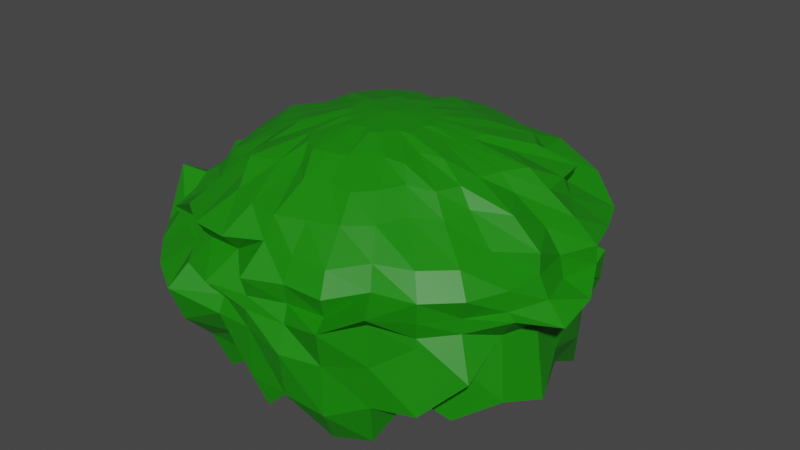 # Source: WaterLilly.blend  (saved by Blender 2.82.7; exported with 4.5.12 LTS)
import bpy
from mathutils import Matrix  # noqa: F401  (used for matrix-valued properties, if any)

bpy.ops.wm.read_factory_settings(use_empty=True)
scene = bpy.context.scene
scene.name = 'Scene'

# ---- collections
col_collection = bpy.data.collections.new('Collection'); scene.collection.children.link(col_collection)

# ---- materials (node trees are filled in below, after node groups)
mat_material_001 = bpy.data.materials.new('Material.001')
mat_material_001.use_transparent_shadow = False
mat_material_002 = bpy.data.materials.new('Material.002')
mat_material_002.use_transparent_shadow = False
mat_material_003 = bpy.data.materials.new('Material.003')
mat_material_003.use_transparent_shadow = False

# ---- material node trees
mat_material_001.use_nodes = True; mat_material_001.node_tree.nodes.clear()
_N = mat_material_001.node_tree.nodes; _L = mat_material_001.node_tree.links
n0 = _N.new('ShaderNodeOutputMaterial'); n0.name = 'Material Output'; n0.location = (300, 300)
n1 = _N.new('ShaderNodeBsdfPrincipled'); n1.name = 'Principled BSDF'; n1.location = (10, 300)
n1.distribution = 'GGX'
n1.subsurface_method = 'BURLEY'
n1.inputs[0].default_value = (0.007599, 0.233, 0.0, 1.0)
n1.inputs[3].default_value = 1.45
n1.inputs[27].default_value = (0.0, 0.0, 0.0, 1.0)
n1.inputs[28].default_value = 1.0
_L.new(n1.outputs[0], n0.inputs[0])
n0.is_active_output = True
mat_material_002.use_nodes = True; mat_material_002.node_tree.nodes.clear()
_N = mat_material_002.node_tree.nodes; _L = mat_material_002.node_tree.links
n0 = _N.new('ShaderNodeOutputMaterial'); n0.name = 'Material Output'; n0.location = (300, 300)
n1 = _N.new('ShaderNodeBsdfPrincipled'); n1.name = 'Principled BSDF'; n1.location = (10, 300)
n1.distribution = 'GGX'
n1.subsurface_method = 'BURLEY'
n1.inputs[0].default_value = (1.0, 1.0, 1.0, 1.0)
n1.inputs[3].default_value = 1.45
n1.inputs[27].default_value = (0.0, 0.0, 0.0, 1.0)
n1.inputs[28].default_value = 1.0
_L.new(n1.outputs[0], n0.inputs[0])
n0.is_active_output = True
mat_material_003.use_nodes = True; mat_material_003.node_tree.nodes.clear()
_N = mat_material_003.node_tree.nodes; _L = mat_material_003.node_tree.links
n0 = _N.new('ShaderNodeOutputMaterial'); n0.name = 'Material Output'; n0.location = (300, 300)
n1 = _N.new('ShaderNodeBsdfPrincipled'); n1.name = 'Principled BSDF'; n1.location = (10, 300)
n1.distribution = 'GGX'
n1.subsurface_method = 'BURLEY'
n1.inputs[0].default_value = (0.8, 0.09108, 0.5564, 1.0)
n1.inputs[3].default_value = 1.45
n1.inputs[27].default_value = (0.0, 0.0, 0.0, 1.0)
n1.inputs[28].default_value = 1.0
_L.new(n1.outputs[0], n0.inputs[0])
n0.is_active_output = True

# ---- world
world_world = bpy.data.worlds.new('World'); scene.world = world_world
world_world.use_nodes = True; world_world.node_tree.nodes.clear()
_N = world_world.node_tree.nodes; _L = world_world.node_tree.links
n0 = _N.new('ShaderNodeOutputWorld'); n0.name = 'World Output'; n0.location = (300, 300)
n1 = _N.new('ShaderNodeBackground'); n1.name = 'Background'; n1.location = (10, 300)
n1.inputs[0].default_value = (0.05088, 0.05088, 0.05088, 1.0)
_L.new(n1.outputs[0], n0.inputs[0])
n0.is_active_output = True
world_world.color = (0.05088, 0.05088, 0.05088)
world_world.use_sun_shadow = False
world_world.sun_shadow_jitter_overblur = 0.0

# ---- meshes
me_sphere_002 = bpy.data.meshes.new('Sphere.002')
me_sphere_002.from_pydata([(6.829e-08, 0.2529, 0.4461), (6.197e-08, 0.4856, 0.3958), (4.435e-08, 0.6625, 0.3205), (2.657e-08, 0.7886, 0.2279), (5.361e-08, 1.025, 0.1026), (3.603e-08, 1.068, -0.006039), (1.1e-08, 1.028, -0.11), (4.535e-08, 1.197, -0.1968), (2.77e-08, 1.099, -0.3388), (2.502e-08, 0.6159, -0.4685), (0.04467, 0.2246, 0.4471), (0.0905, 0.455, 0.3975), (0.1273, 0.6399, 0.3217), (0.143, 0.7189, 0.2375), (0.1771, 0.8901, 0.1175), (0.1822, 0.916, 0.01115), (0.2103, 1.057, -0.1069), (0.2065, 1.038, -0.1729), (0.1951, 0.9808, -0.2186), (0.2137, 1.075, -0.6396), (0.1846, 0.9281, -0.7703), (0.1545, 0.7767, -0.4446), (0.1235, 0.6211, -0.4415), (0.07579, 0.381, -0.5098), (0.03749, 0.1864, -0.517), (0.07543, 0.1821, 0.4487), (0.1623, 0.3917, 0.401), (0.2509, 0.6057, 0.3213), (0.2729, 0.6588, 0.2412), (0.3868, 0.9338, 0.1037), (0.3801, 0.9177, 0.0004188), (0.3768, 0.9098, -0.1062), (0.4093, 0.9881, -0.155), (0.4126, 0.996, -0.3137), (0.3632, 0.8767, -0.4202), (0.3491, 0.8427, -0.7065), (0.2848, 0.6875, -0.3672), (0.2231, 0.5387, -0.4903), (0.1674, 0.4041, -0.4991), (0.06109, 0.1648, -0.5154), (0.1332, 0.1994, 0.4466), (0.2462, 0.3684, 0.3993), (0.3712, 0.5556, 0.3198), (0.4979, 0.7451, 0.2136), (0.4738, 0.7091, 0.1281), (0.5841, 0.8742, -0.00542), (0.549, 0.8217, -0.1067), (0.6483, 0.9702, -0.1669), (0.6193, 0.9269, -0.3583), (0.5158, 0.7719, -0.3893), (0.5407, 0.8092, -0.8207), (0.4374, 0.6546, -0.4565), (0.3092, 0.4628, -0.4738), (0.2267, 0.3393, -0.5478), (0.09361, 0.1444, -0.5147), (0.162, 0.162, 0.4471), (0.3313, 0.3313, 0.3971), (0.4941, 0.4941, 0.3164), (0.5362, 0.5362, 0.233), (0.7348, 0.7348, 0.1017), (0.7004, 0.7004, 0.0008394), (0.6991, 0.6991, -0.1067), (0.7125, 0.7124, -0.2047), (0.7338, 0.7338, -0.2645), (0.7509, 0.7509, -0.5892), (0.6472, 0.6472, -0.7123), (0.5124, 0.5124, -0.4241), (0.433, 0.433, -0.4773), (0.2868, 0.2868, -0.5435), (0.1222, 0.1161, -0.5138), (0.2041, 0.1364, 0.4464), (0.3534, 0.2362, 0.4009), (0.5822, 0.389, 0.3163), (0.7509, 0.5017, 0.2129), (0.714, 0.4771, 0.1268), (0.9159, 0.612, -0.005478), (0.8291, 0.554, -0.1078), (0.833, 0.5566, -0.206), (0.851, 0.5686, -0.2471), (0.8354, 0.5582, -0.5037), (0.7716, 0.5156, -0.7362), (0.6073, 0.4058, -0.4187), (0.5273, 0.3523, -0.4483), (0.3446, 0.2302, -0.5547), (0.1581, 0.09728, -0.5172), (0.2135, 0.08844, 0.447), (0.4203, 0.1741, 0.3983), (0.5359, 0.222, 0.3314), (0.7822, 0.324, 0.2194), (0.8214, 0.3402, 0.1208), (0.9981, 0.4134, -0.006126), (0.9221, 0.382, -0.1079), (0.9939, 0.4117, -0.1391), (0.9838, 0.4075, -0.2975), (0.9144, 0.3788, -0.4813), (0.8935, 0.3701, -0.8093), (0.67, 0.2775, -0.4273), (0.563, 0.2332, -0.486), (0.3786, 0.1568, -0.5486), (0.1718, 0.0769, -0.5174), (0.2235, 0.04446, 0.4472), (0.4059, 0.08074, 0.402), (0.7008, 0.1394, 0.3148), (0.8084, 0.1608, 0.2225), (0.9418, 0.1873, 0.1093), (1.058, 0.2104, -0.006133), (1.062, 0.2113, -0.1059), (1.024, 0.2036, -0.1877), (0.9869, 0.1963, -0.2261), (1.003, 0.1996, -0.5309), (0.8967, 0.1784, -0.7105), (0.775, 0.1542, -0.4511), (0.5747, 0.1143, -0.4924), (0.4248, 0.08449, -0.5425), (0.1653, 0.03672, -0.5138), (0.2377, -2.765e-07, 0.4467), (0.3994, -3.089e-07, 0.4034), (0.6399, -2.746e-07, 0.3232), (0.716, -3.162e-07, 0.2407), (0.9008, -3.156e-07, 0.1187), (0.9855, -2.557e-07, 0.001581), (1.011, -3.887e-07, -0.1091), (1.162, -3.501e-07, -0.1619), (1.062, -3.802e-07, -0.294), (0.9994, -2.031e-07, -0.4957), (0.9549, -3.011e-07, -0.7864), (0.7604, -3.013e-07, -0.3849), (0.5896, -3.284e-07, -0.4944), (0.4169, -2.818e-07, -0.5577), (0.1762, -0.0009131, -0.5152), (0.2037, -0.04053, 0.4481), (0.3997, -0.0795, 0.4026), (0.6026, -0.1199, 0.3266), (0.8306, -0.1652, 0.2194), (1.004, -0.1997, 0.1027), (1.008, -0.2006, -0.00372), (1.07, -0.2128, -0.1042), (1.178, -0.2344, -0.2013), (1.011, -0.2011, -0.2561), (1.075, -0.2138, -0.6405), (0.8658, -0.1722, -0.6515), (0.6966, -0.1386, -0.4376), (0.605, -0.1203, -0.4513), (0.3977, -0.0791, -0.5438), (0.1688, -0.03199, -0.5147), (0.2111, -0.08746, 0.4471), (0.445, -0.1843, 0.3961), (0.589, -0.244, 0.3235), (0.6689, -0.2771, 0.2392), (0.8421, -0.3488, 0.1168), (0.982, -0.4068, -0.005901), (0.9887, -0.4095, -0.1081), (1.043, -0.4321, -0.1292), (0.9485, -0.3929, -0.2509), (0.984, -0.4076, -0.594), (0.7864, -0.3257, -0.5924), (0.7214, -0.2988, -0.4338), (0.5403, -0.2238, -0.4927), (0.392, -0.1624, -0.5598), (0.1581, -0.06917, -0.5148), (0.2166, -0.1447, 0.4458), (0.3231, -0.2159, 0.4045), (0.541, -0.3615, 0.3219), (0.6373, -0.4258, 0.2315), (0.8252, -0.5514, 0.1055), (0.8986, -0.6004, -0.006124), (0.8654, -0.5782, -0.1101), (0.8614, -0.5756, -0.1929), (0.9503, -0.635, -0.3927), (0.7759, -0.5184, -0.3966), (0.7719, -0.5158, -0.7368), (0.6623, -0.4426, -0.471), (0.4861, -0.3248, -0.4919), (0.3458, -0.2311, -0.5566), (0.151, -0.09854, -0.5155), (0.1556, -0.1556, 0.4475), (0.3427, -0.3427, 0.3958), (0.4089, -0.4089, 0.3316), (0.5079, -0.5079, 0.2402), (0.6852, -0.6852, 0.1082), (0.7466, -0.7466, -0.005634), (0.7386, -0.7386, -0.1101), (0.7229, -0.7229, -0.1999), (0.7264, -0.7264, -0.2517), (0.7526, -0.7526, -0.593), (0.6113, -0.6113, -0.6173), (0.5404, -0.5404, -0.3939), (0.4234, -0.4234, -0.4942), (0.3074, -0.3074, -0.5295), (0.1194, -0.1163, -0.5134), (0.1154, -0.1727, 0.4481), (0.2368, -0.3545, 0.4008), (0.3451, -0.5166, 0.3257), (0.4344, -0.6501, 0.229), (0.5099, -0.7631, 0.1157), (0.5398, -0.8079, 0.003839), (0.656, -0.9818, -0.01048), (0.6048, -0.9051, -0.08861), (0.5998, -0.8976, -0.3154), (0.5784, -0.8656, -0.558), (0.5354, -0.8014, -0.8031), (0.4457, -0.667, -0.4785), (0.3413, -0.5108, -0.4746), (0.2325, -0.3479, -0.5584), (0.09053, -0.1516, -0.5155), (2.953e-09, -3.229e-07, -0.5587), (0.09774, -0.236, 0.446), (0.1495, -0.3608, 0.4043), (0.2517, -0.6076, 0.3211), (0.3084, -0.7445, 0.2252), (0.3816, -0.9214, 0.105), (0.4086, -0.9863, -0.006024), (0.3946, -0.9527, -0.1101), (0.4353, -1.051, -0.1376), (0.4175, -1.008, -0.3293), (0.4117, -0.994, -0.6101), (0.3693, -0.8917, -0.8056), (0.3047, -0.7356, -0.4529), (0.2351, -0.5676, -0.4774), (0.162, -0.3912, -0.5599), (0.06821, -0.1814, -0.519), (0.04925, -0.2476, 0.4461), (0.08846, -0.4447, 0.3984), (0.1184, -0.5955, 0.3276), (0.159, -0.7996, 0.2238), (0.1837, -0.9237, 0.1119), (0.1977, -0.994, -0.002198), (0.1943, -0.977, -0.1077), (0.2011, -1.011, -0.196), (0.2121, -1.066, -0.3246), (0.2044, -1.027, -0.5677), (0.1658, -0.8337, -0.5904), (0.1593, -0.8008, -0.512), (0.1155, -0.5805, -0.4928), (0.08571, -0.4309, -0.4729), (0.04295, -0.1891, -0.5192), (1.156e-08, -0.2115, 0.4479), (9.998e-08, -0.4655, 0.3974), (7.208e-08, -0.6546, 0.3214), (1.394e-08, -0.8446, 0.2197), (-7.111e-08, -0.9137, 0.1164), (1.108e-07, -1.072, -0.006104), (-7.649e-08, -1.041, -0.1101), (-9.37e-08, -1.051, -0.1811), (-7.582e-08, -1.046, -0.2744), (9.959e-08, -1.037, -0.5521), (-6.593e-08, -0.9434, -0.765), (-2.305e-09, -0.7885, -0.4399), (-7.887e-09, -0.5633, -0.4757), (2.015e-08, -0.4091, -0.548), (0.0004638, -0.1776, -0.5155), (-0.04735, -0.2381, 0.4465), (-0.09636, -0.4844, 0.3951), (-0.1102, -0.5541, 0.3336), (-0.1641, -0.825, 0.2201), (-0.1972, -0.9913, 0.1037), (-0.1813, -0.9113, 0.01219), (-0.2172, -1.092, -0.09672), (-0.1987, -0.9989, -0.2014), (-0.2062, -1.036, -0.2877), (-0.1872, -0.9413, -0.4364), (-0.1682, -0.8456, -0.613), (-0.1472, -0.7398, -0.352), (-0.1233, -0.6199, -0.4363), (-0.07874, -0.3959, -0.5386), (-0.03664, -0.1873, -0.5176), (-0.09206, -0.2223, 0.4466), (-0.177, -0.4273, 0.3976), (-0.2358, -0.5694, 0.3263), (-0.3171, -0.7656, 0.2219), (-0.4012, -0.9685, 0.1012), (-0.3728, -0.8999, 0.003434), (-0.4218, -1.018, -0.1008), (-0.4635, -1.119, -0.2112), (-0.4387, -1.059, -0.3968), (-0.389, -0.9391, -0.5212), (-0.3546, -0.8562, -0.7338), (-0.302, -0.7292, -0.4432), (-0.2459, -0.5936, -0.4816), (-0.1476, -0.3563, -0.5052), (-0.06391, -0.1644, -0.5155), (-0.1181, -0.1767, 0.4479), (-0.2347, -0.3513, 0.4012), (-0.4014, -0.6007, 0.3141), (-0.4183, -0.6261, 0.2339), (-0.5732, -0.8579, 0.1021), (-0.5415, -0.8105, 0.003321), (-0.5633, -0.8431, -0.1093), (-0.6665, -0.9975, -0.1997), (-0.5529, -0.8274, -0.2126), (-0.5187, -0.7763, -0.3974), (-0.4855, -0.7265, -0.6348), (-0.4457, -0.6671, -0.4883), (-0.3095, -0.4632, -0.4721), (-0.233, -0.3487, -0.5592), (-0.09901, -0.1503, -0.5161), (-2.304e-07, -5.562e-07, 0.4636), (-0.1797, -0.1797, 0.4461), (-0.2734, -0.2734, 0.4047), (-0.4436, -0.4436, 0.3249), (-0.5461, -0.5461, 0.2305), (-0.619, -0.619, 0.1235), (-0.7814, -0.7814, -0.005261), (-0.7318, -0.7318, -0.1102), (-0.836, -0.836, -0.1822), (-0.719, -0.719, -0.239), (-0.6771, -0.6771, -0.4331), (-0.6593, -0.6593, -0.7445), (-0.5097, -0.5097, -0.4278), (-0.4282, -0.4282, -0.4892), (-0.2731, -0.2731, -0.5081), (-0.1203, -0.1244, -0.515), (-0.1765, -0.1179, 0.4479), (-0.3885, -0.2596, 0.3972), (-0.489, -0.3267, 0.3302), (-0.687, -0.459, 0.2222), (-0.7577, -0.5063, 0.1168), (-0.784, -0.5238, 0.009273), (-0.9196, -0.6145, -0.09952), (-0.9949, -0.6648, -0.1966), (-0.9657, -0.6453, -0.4153), (-0.8392, -0.5608, -0.5106), (-0.7597, -0.5076, -0.7093), (-0.6236, -0.4167, -0.3484), (-0.478, -0.3194, -0.485), (-0.3575, -0.2389, -0.5533), (-0.1474, -0.09097, -0.5148), (-0.2411, -0.09988, 0.4458), (-0.3886, -0.161, 0.4014), (-0.5705, -0.2363, 0.3262), (-0.7462, -0.3091, 0.2249), (-0.7722, -0.3198, 0.1318), (-0.9773, -0.4048, -0.005718), (-1.101, -0.4562, 0.0217), (-1.105, -0.4577, -0.1961), (-1.062, -0.4401, -0.4012), (-0.9329, -0.3864, -0.5111), (-0.8229, -0.3408, -0.6663), (-0.6739, -0.2791, -0.4234), (-0.5137, -0.2128, -0.4677), (-0.3542, -0.1467, -0.4993), (-0.176, -0.07235, -0.5169), (-0.2301, -0.04576, 0.4469), (-0.4024, -0.08005, 0.4023), (-0.6589, -0.1311, 0.3194), (-0.8074, -0.1606, 0.2226), (-0.8223, -0.1636, 0.1312), (-1.032, -0.2053, -0.005461), (-1.009, -0.2007, -0.1101), (-1.059, -0.2106, -0.1248), (-1.038, -0.2064, -0.2892), (-1.064, -0.2116, -0.6236), (-0.9564, -0.1902, -0.8244), (-0.702, -0.1396, -0.4352), (-0.5683, -0.113, -0.4881), (-0.395, -0.07856, -0.5377), (-0.1701, -0.03875, -0.5151), (-0.2436, -2.509e-07, 0.4465), (-0.4119, -2.61e-07, 0.4022), (-0.7211, -2.002e-07, 0.3142), (-0.7233, -1.766e-07, 0.2393), (-0.99, -6.107e-08, 0.1058), (-1.1, -2.74e-07, -0.005556), (-1.181, -1.444e-09, -0.007244), (-1.122, -8.96e-08, -0.1221), (-1.017, -7.852e-08, -0.2396), (-1.054, -2.857e-07, -0.5779), (-0.9049, -1.036e-07, -0.693), (-0.7612, -1.567e-07, -0.3856), (-0.6346, -2.174e-07, -0.4557), (-0.3898, -2.465e-07, -0.5146), (-0.1774, 0.002936, -0.5158), (-0.2531, 0.05034, 0.4459), (-0.403, 0.08017, 0.4023), (-0.5867, 0.1167, 0.3288), (-0.8298, 0.165, 0.2195), (-1.011, 0.2011, 0.1022), (-0.9093, 0.1809, 0.01264), (-1.025, 0.2038, -0.1101), (-1.076, 0.2141, -0.09757), (-1.08, 0.2149, -0.342), (-0.9962, 0.1982, -0.5202), (-0.8257, 0.1643, -0.5751), (-0.7472, 0.1486, -0.3701), (-0.5888, 0.1171, -0.4934), (-0.4256, 0.08465, -0.5402), (-0.1783, 0.04164, -0.5171), (-0.2063, 0.08544, 0.4474), (-0.463, 0.1918, 0.3946), (-0.5666, 0.2347, 0.3267), (-0.658, 0.2726, 0.2414), (-0.792, 0.328, 0.1272), (-0.9596, 0.3975, -0.004604), (-1.043, 0.4322, -0.08836), (-0.9584, 0.397, -0.192), (-0.9742, 0.4035, -0.2849), (-0.9606, 0.3979, -0.5561), (-0.8985, 0.3722, -0.8195), (-0.6772, 0.2805, -0.4195), (-0.5769, 0.239, -0.4054), (-0.3968, 0.1643, -0.5554), (-0.18, 0.07141, -0.518), (-0.1783, 0.1191, 0.4478), (-0.3335, 0.2228, 0.4033), (-0.5864, 0.3918, 0.3158), (-0.6131, 0.4097, 0.2367), (-0.8016, 0.5356, 0.1088), (-0.9223, 0.6163, -0.004966), (-0.982, 0.6562, -0.009088), (-0.863, 0.5766, -0.1917), (-0.9651, 0.6449, -0.4143), (-0.7698, 0.5143, -0.3855), (-0.7919, 0.5292, -0.7819), (-0.6355, 0.4246, -0.3777), (-0.5159, 0.3447, -0.44), (-0.3249, 0.2171, -0.515), (-0.1471, 0.0917, -0.5146), (-0.1682, 0.1682, 0.4467), (-0.35, 0.35, 0.3951), (-0.4292, 0.4292, 0.3276), (-0.5307, 0.5307, 0.2343), (-0.6802, 0.6802, 0.1091), (-0.6953, 0.6953, 0.00194), (-0.8191, 0.8191, -0.06238), (-0.761, 0.761, -0.138), (-0.7521, 0.7521, -0.296), (-0.7122, 0.7122, -0.5073), (-0.592, 0.592, -0.5663), (-0.5039, 0.5039, -0.4364), (-0.416, 0.416, -0.4939), (-0.2729, 0.2729, -0.5068), (-0.1248, 0.1258, -0.5156), (-0.1412, 0.2114, 0.446), (-0.2645, 0.3959, 0.3965), (-0.3251, 0.4865, 0.3306), (-0.4285, 0.6413, 0.2307), (-0.5678, 0.8498, 0.1028), (-0.515, 0.7708, 0.01265), (-0.6612, 0.9895, 0.02332), (-0.6683, 1.0, -0.2028), (-0.5776, 0.8645, -0.2668), (-0.5208, 0.7794, -0.4029), (-0.4698, 0.7031, -0.5821), (-0.3996, 0.5981, -0.4315), (-0.3164, 0.4735, -0.4822), (-0.2309, 0.3456, -0.5563), (-0.09426, 0.1474, -0.5153), (-0.07973, 0.1925, 0.4481), (-0.175, 0.4226, 0.398), (-0.2127, 0.5136, 0.335), (-0.3443, 0.8313, 0.2132), (-0.3694, 0.8919, 0.1087), (-0.4106, 0.9912, -0.006108), (-0.3813, 0.9205, -0.1077), (-0.4014, 0.969, -0.1832), (-0.3768, 0.9097, -0.1999), (-0.4044, 0.9763, -0.5815), (-0.3329, 0.8037, -0.6276), (-0.3071, 0.7414, -0.4789), (-0.2175, 0.5251, -0.4798), (-0.1659, 0.4005, -0.5422), (-0.06869, 0.1744, -0.5176), (-0.04522, 0.2274, 0.447), (-0.07689, 0.3866, 0.404), (-0.1205, 0.6058, 0.3261), (-0.145, 0.729, 0.2356), (-0.1661, 0.8352, 0.1283), (-0.2057, 1.034, -0.005566), (-0.202, 1.016, -0.1102), (-0.2051, 1.031, -0.181), (-0.2115, 1.063, -0.3211), (-0.1982, 0.9963, -0.5203), (-0.1824, 0.9172, -0.7496), (-0.1399, 0.7035, -0.4337), (-0.1105, 0.5556, -0.4791), (-0.0796, 0.4002, -0.5464), (-0.04094, 0.1798, -0.5172), (8.997e-08, 1.007, -0.5068), (3.143e-07, 0.9012, -0.686), (2.021e-07, 0.7977, -0.4669), (9.392e-08, 0.4018, -0.5363), (0.002368, 0.1732, -0.5146), (0.07792, 0.1881, -0.5272), (0.04314, 0.2169, -0.5325), (0.1116, 0.167, -0.5265), (0.1393, 0.1393, -0.5255), (0.178, 0.119, -0.5302), (0.2012, 0.08332, -0.5314), (0.1942, 0.03863, -0.5257), (0.2055, -2.948e-07, -0.5277), (0.1967, -0.03913, -0.5264), (0.1858, -0.07698, -0.5265), (0.1748, -0.1168, -0.5291), (0.1382, -0.1382, -0.5251), (0.1131, -0.1692, -0.5272), (0.08529, -0.2059, -0.5331), (0.04354, -0.2189, -0.5332), (1.828e-08, -0.207, -0.5281), (-0.04323, -0.2173, -0.5327), (-0.07848, -0.1895, -0.5276), (-0.1164, -0.1741, -0.5288), (-0.1426, -0.1426, -0.5267), (-0.1673, -0.1118, -0.5265), (-0.2046, -0.08473, -0.5327), (-0.199, -0.03959, -0.527), (-0.2062, -3.018e-07, -0.5279), (-0.2072, 0.04122, -0.5293), (-0.2074, 0.08591, -0.5337), (-0.1677, 0.1121, -0.5267), (-0.1459, 0.1459, -0.5279), (-0.1131, 0.1693, -0.5272), (-0.08304, 0.2005, -0.5311), (-0.04159, 0.2091, -0.5299), (2.421e-08, 0.2023, -0.5268)], [], [(4, 3, 13, 14), (9, 479, 21, 22), (5, 4, 14, 15), (480, 9, 22, 23), (6, 5, 15, 16), (513, 480, 23, 483), (7, 6, 16, 17), (0, 296, 10), (205, 481, 24), (8, 7, 17, 18), (1, 0, 10, 11), (477, 8, 18, 19), (2, 1, 11, 12), (478, 477, 19, 20), (3, 2, 12, 13), (479, 478, 20, 21), (20, 19, 34, 35), (13, 12, 27, 28), (21, 20, 35, 36), (14, 13, 28, 29), (22, 21, 36, 37), (15, 14, 29, 30), (23, 22, 37, 38), (16, 15, 30, 31), (483, 23, 38, 482), (17, 16, 31, 32), (10, 296, 25), (205, 24, 39), (18, 17, 32, 33), (11, 10, 25, 26), (19, 18, 33, 34), (12, 11, 26, 27), (482, 38, 53, 484), (32, 31, 46, 47), (25, 296, 40), (205, 39, 54), (33, 32, 47, 48), (26, 25, 40, 41), (34, 33, 48, 49), (27, 26, 41, 42), (35, 34, 49, 50), (28, 27, 42, 43), (36, 35, 50, 51), (29, 28, 43, 44), (37, 36, 51, 52), (30, 29, 44, 45), (38, 37, 52, 53), (31, 30, 45, 46), (51, 50, 65, 66), (44, 43, 58, 59), (52, 51, 66, 67), (45, 44, 59, 60), (53, 52, 67, 68), (46, 45, 60, 61), (484, 53, 68, 485), (47, 46, 61, 62), (40, 296, 55), (205, 54, 69), (48, 47, 62, 63), (41, 40, 55, 56), (49, 48, 63, 64), (42, 41, 56, 57), (50, 49, 64, 65), (43, 42, 57, 58), (55, 296, 70), (205, 69, 84), (63, 62, 77, 78), (56, 55, 70, 71), (64, 63, 78, 79), (57, 56, 71, 72), (65, 64, 79, 80), (58, 57, 72, 73), (66, 65, 80, 81), (59, 58, 73, 74), (67, 66, 81, 82), (60, 59, 74, 75), (68, 67, 82, 83), (61, 60, 75, 76), (485, 68, 83, 486), (62, 61, 76, 77), (74, 73, 88, 89), (82, 81, 96, 97), (75, 74, 89, 90), (83, 82, 97, 98), (76, 75, 90, 91), (486, 83, 98, 487), (77, 76, 91, 92), (70, 296, 85), (205, 84, 99), (78, 77, 92, 93), (71, 70, 85, 86), (79, 78, 93, 94), (72, 71, 86, 87), (80, 79, 94, 95), (73, 72, 87, 88), (81, 80, 95, 96), (93, 92, 107, 108), (86, 85, 100, 101), (94, 93, 108, 109), (87, 86, 101, 102), (95, 94, 109, 110), (88, 87, 102, 103), (96, 95, 110, 111), (89, 88, 103, 104), (97, 96, 111, 112), (90, 89, 104, 105), (98, 97, 112, 113), (91, 90, 105, 106), (487, 98, 113, 488), (92, 91, 106, 107), (85, 296, 100), (205, 99, 114), (112, 111, 126, 127), (105, 104, 119, 120), (113, 112, 127, 128), (106, 105, 120, 121), (488, 113, 128, 489), (107, 106, 121, 122), (100, 296, 115), (205, 114, 129), (108, 107, 122, 123), (101, 100, 115, 116), (109, 108, 123, 124), (102, 101, 116, 117), (110, 109, 124, 125), (103, 102, 117, 118), (111, 110, 125, 126), (104, 103, 118, 119), (116, 115, 130, 131), (124, 123, 138, 139), (117, 116, 131, 132), (125, 124, 139, 140), (118, 117, 132, 133), (126, 125, 140, 141), (119, 118, 133, 134), (127, 126, 141, 142), (120, 119, 134, 135), (128, 127, 142, 143), (121, 120, 135, 136), (489, 128, 143, 490), (122, 121, 136, 137), (115, 296, 130), (205, 129, 144), (123, 122, 137, 138), (135, 134, 149, 150), (143, 142, 157, 158), (136, 135, 150, 151), (490, 143, 158, 491), (137, 136, 151, 152), (130, 296, 145), (205, 144, 159), (138, 137, 152, 153), (131, 130, 145, 146), (139, 138, 153, 154), (132, 131, 146, 147), (140, 139, 154, 155), (133, 132, 147, 148), (141, 140, 155, 156), (134, 133, 148, 149), (142, 141, 156, 157), (154, 153, 168, 169), (147, 146, 161, 162), (155, 154, 169, 170), (148, 147, 162, 163), (156, 155, 170, 171), (149, 148, 163, 164), (157, 156, 171, 172), (150, 149, 164, 165), (158, 157, 172, 173), (151, 150, 165, 166), (491, 158, 173, 492), (152, 151, 166, 167), (145, 296, 160), (205, 159, 174), (153, 152, 167, 168), (146, 145, 160, 161), (173, 172, 187, 188), (166, 165, 180, 181), (492, 173, 188, 493), (167, 166, 181, 182), (160, 296, 175), (205, 174, 189), (168, 167, 182, 183), (161, 160, 175, 176), (169, 168, 183, 184), (162, 161, 176, 177), (170, 169, 184, 185), (163, 162, 177, 178), (171, 170, 185, 186), (164, 163, 178, 179), (172, 171, 186, 187), (165, 164, 179, 180), (185, 184, 199, 200), (178, 177, 192, 193), (186, 185, 200, 201), (179, 178, 193, 194), (187, 186, 201, 202), (180, 179, 194, 195), (188, 187, 202, 203), (181, 180, 195, 196), (493, 188, 203, 494), (182, 181, 196, 197), (175, 296, 190), (205, 189, 204), (183, 182, 197, 198), (176, 175, 190, 191), (184, 183, 198, 199), (177, 176, 191, 192), (494, 203, 219, 495), (197, 196, 212, 213), (190, 296, 206), (205, 204, 220), (198, 197, 213, 214), (191, 190, 206, 207), (199, 198, 214, 215), (192, 191, 207, 208), (200, 199, 215, 216), (193, 192, 208, 209), (201, 200, 216, 217), (194, 193, 209, 210), (202, 201, 217, 218), (195, 194, 210, 211), (203, 202, 218, 219), (196, 195, 211, 212), (209, 208, 223, 224), (217, 216, 231, 232), (210, 209, 224, 225), (218, 217, 232, 233), (211, 210, 225, 226), (219, 218, 233, 234), (212, 211, 226, 227), (495, 219, 234, 496), (213, 212, 227, 228), (206, 296, 221), (205, 220, 235), (214, 213, 228, 229), (207, 206, 221, 222), (215, 214, 229, 230), (208, 207, 222, 223), (216, 215, 230, 231), (228, 227, 242, 243), (221, 296, 236), (205, 235, 250), (229, 228, 243, 244), (222, 221, 236, 237), (230, 229, 244, 245), (223, 222, 237, 238), (231, 230, 245, 246), (224, 223, 238, 239), (232, 231, 246, 247), (225, 224, 239, 240), (233, 232, 247, 248), (226, 225, 240, 241), (234, 233, 248, 249), (227, 226, 241, 242), (496, 234, 249, 497), (247, 246, 261, 262), (240, 239, 254, 255), (248, 247, 262, 263), (241, 240, 255, 256), (249, 248, 263, 264), (242, 241, 256, 257), (497, 249, 264, 498), (243, 242, 257, 258), (236, 296, 251), (205, 250, 265), (244, 243, 258, 259), (237, 236, 251, 252), (245, 244, 259, 260), (238, 237, 252, 253), (246, 245, 260, 261), (239, 238, 253, 254), (251, 296, 266), (205, 265, 280), (259, 258, 273, 274), (252, 251, 266, 267), (260, 259, 274, 275), (253, 252, 267, 268), (261, 260, 275, 276), (254, 253, 268, 269), (262, 261, 276, 277), (255, 254, 269, 270), (263, 262, 277, 278), (256, 255, 270, 271), (264, 263, 278, 279), (257, 256, 271, 272), (498, 264, 279, 499), (258, 257, 272, 273), (270, 269, 284, 285), (278, 277, 292, 293), (271, 270, 285, 286), (279, 278, 293, 294), (272, 271, 286, 287), (499, 279, 294, 500), (273, 272, 287, 288), (266, 296, 281), (205, 280, 295), (274, 273, 288, 289), (267, 266, 281, 282), (275, 274, 289, 290), (268, 267, 282, 283), (276, 275, 290, 291), (269, 268, 283, 284), (277, 276, 291, 292), (289, 288, 304, 305), (282, 281, 297, 298), (290, 289, 305, 306), (283, 282, 298, 299), (291, 290, 306, 307), (284, 283, 299, 300), (292, 291, 307, 308), (285, 284, 300, 301), (293, 292, 308, 309), (286, 285, 301, 302), (294, 293, 309, 310), (287, 286, 302, 303), (500, 294, 310, 501), (288, 287, 303, 304), (281, 296, 297), (205, 295, 311), (309, 308, 323, 324), (302, 301, 316, 317), (310, 309, 324, 325), (303, 302, 317, 318), (501, 310, 325, 502), (304, 303, 318, 319), (297, 296, 312), (205, 311, 326), (305, 304, 319, 320), (298, 297, 312, 313), (306, 305, 320, 321), (299, 298, 313, 314), (307, 306, 321, 322), (300, 299, 314, 315), (308, 307, 322, 323), (301, 300, 315, 316), (321, 320, 335, 336), (314, 313, 328, 329), (322, 321, 336, 337), (315, 314, 329, 330), (323, 322, 337, 338), (316, 315, 330, 331), (324, 323, 338, 339), (317, 316, 331, 332), (325, 324, 339, 340), (318, 317, 332, 333), (502, 325, 340, 503), (319, 318, 333, 334), (312, 296, 327), (205, 326, 341), (320, 319, 334, 335), (313, 312, 327, 328), (340, 339, 354, 355), (333, 332, 347, 348), (503, 340, 355, 504), (334, 333, 348, 349), (327, 296, 342), (205, 341, 356), (335, 334, 349, 350), (328, 327, 342, 343), (336, 335, 350, 351), (329, 328, 343, 344), (337, 336, 351, 352), (330, 329, 344, 345), (338, 337, 352, 353), (331, 330, 345, 346), (339, 338, 353, 354), (332, 331, 346, 347), (344, 343, 358, 359), (352, 351, 366, 367), (345, 344, 359, 360), (353, 352, 367, 368), (346, 345, 360, 361), (354, 353, 368, 369), (347, 346, 361, 362), (355, 354, 369, 370), (348, 347, 362, 363), (504, 355, 370, 505), (349, 348, 363, 364), (342, 296, 357), (205, 356, 371), (350, 349, 364, 365), (343, 342, 357, 358), (351, 350, 365, 366), (363, 362, 377, 378), (505, 370, 385, 506), (364, 363, 378, 379), (357, 296, 372), (205, 371, 386), (365, 364, 379, 380), (358, 357, 372, 373), (366, 365, 380, 381), (359, 358, 373, 374), (367, 366, 381, 382), (360, 359, 374, 375), (368, 367, 382, 383), (361, 360, 375, 376), (369, 368, 383, 384), (362, 361, 376, 377), (370, 369, 384, 385), (382, 381, 396, 397), (375, 374, 389, 390), (383, 382, 397, 398), (376, 375, 390, 391), (384, 383, 398, 399), (377, 376, 391, 392), (385, 384, 399, 400), (378, 377, 392, 393), (506, 385, 400, 507), (379, 378, 393, 394), (372, 296, 387), (205, 386, 401), (380, 379, 394, 395), (373, 372, 387, 388), (381, 380, 395, 396), (374, 373, 388, 389), (507, 400, 415, 508), (394, 393, 408, 409), (387, 296, 402), (205, 401, 416), (395, 394, 409, 410), (388, 387, 402, 403), (396, 395, 410, 411), (389, 388, 403, 404), (397, 396, 411, 412), (390, 389, 404, 405), (398, 397, 412, 413), (391, 390, 405, 406), (399, 398, 413, 414), (392, 391, 406, 407), (400, 399, 414, 415), (393, 392, 407, 408), (405, 404, 419, 420), (413, 412, 427, 428), (406, 405, 420, 421), (414, 413, 428, 429), (407, 406, 421, 422), (415, 414, 429, 430), (408, 407, 422, 423), (508, 415, 430, 509), (409, 408, 423, 424), (402, 296, 417), (205, 416, 431), (410, 409, 424, 425), (403, 402, 417, 418), (411, 410, 425, 426), (404, 403, 418, 419), (412, 411, 426, 427), (424, 423, 438, 439), (417, 296, 432), (205, 431, 446), (425, 424, 439, 440), (418, 417, 432, 433), (426, 425, 440, 441), (419, 418, 433, 434), (427, 426, 441, 442), (420, 419, 434, 435), (428, 427, 442, 443), (421, 420, 435, 436), (429, 428, 443, 444), (422, 421, 436, 437), (430, 429, 444, 445), (423, 422, 437, 438), (509, 430, 445, 510), (443, 442, 457, 458), (436, 435, 450, 451), (444, 443, 458, 459), (437, 436, 451, 452), (445, 444, 459, 460), (438, 437, 452, 453), (510, 445, 460, 511), (439, 438, 453, 454), (432, 296, 447), (205, 446, 461), (440, 439, 454, 455), (433, 432, 447, 448), (441, 440, 455, 456), (434, 433, 448, 449), (442, 441, 456, 457), (435, 434, 449, 450), (205, 461, 476), (455, 454, 469, 470), (448, 447, 462, 463), (456, 455, 470, 471), (449, 448, 463, 464), (457, 456, 471, 472), (450, 449, 464, 465), (458, 457, 472, 473), (451, 450, 465, 466), (459, 458, 473, 474), (452, 451, 466, 467), (460, 459, 474, 475), (453, 452, 467, 468), (511, 460, 475, 512), (454, 453, 468, 469), (447, 296, 462), (474, 473, 479, 9), (467, 466, 4, 5), (475, 474, 9, 480), (468, 467, 5, 6), (512, 475, 480, 513), (469, 468, 6, 7), (462, 296, 0), (205, 476, 481), (470, 469, 7, 8), (463, 462, 0, 1), (471, 470, 8, 477), (464, 463, 1, 2), (472, 471, 477, 478), (465, 464, 2, 3), (473, 472, 478, 479), (466, 465, 3, 4), (39, 24, 483, 482), (54, 39, 482, 484), (69, 54, 484, 485), (84, 69, 485, 486), (99, 84, 486, 487), (114, 99, 487, 488), (129, 114, 488, 489), (144, 129, 489, 490), (159, 144, 490, 491), (174, 159, 491, 492), (189, 174, 492, 493), (204, 189, 493, 494), (220, 204, 494, 495), (235, 220, 495, 496), (250, 235, 496, 497), (265, 250, 497, 498), (280, 265, 498, 499), (295, 280, 499, 500), (311, 295, 500, 501), (326, 311, 501, 502), (341, 326, 502, 503), (356, 341, 503, 504), (371, 356, 504, 505), (386, 371, 505, 506), (401, 386, 506, 507), (416, 401, 507, 508), (431, 416, 508, 509), (446, 431, 509, 510), (461, 446, 510, 511), (476, 461, 511, 512), (481, 476, 512, 513), (24, 481, 513, 483)])
me_sphere_002.polygons.foreach_set('material_index', [0, 1, 0, 1, 0, 1, 0, 0, 1, 0, 0, 0, 0, 0, 0, 2, 0, 0, 2, 0, 1, 0, 1, 0, 1, 0, 0, 1, 0, 0, 0, 0, 1, 0, 0, 1, 0, 0, 0, 0, 0, 0, 2, 0, 1, 0, 1, 0, 2, 0, 1, 0, 1, 0, 1, 0, 0, 1, 0, 0, 0, 0, 0, 0, 0, 1, 0, 0, 0, 0, 0, 0, 2, 0, 1, 0, 1, 0, 1, 0, 0, 1, 0, 1, 0, 1, 0, 0, 1, 0, 0, 0, 0, 0, 0, 2, 0, 0, 0, 0, 0, 0, 2, 0, 1, 0, 1, 0, 1, 0, 0, 1, 1, 0, 1, 0, 1, 0, 0, 1, 0, 0, 0, 0, 0, 0, 2, 0, 0, 0, 0, 0, 0, 2, 0, 1, 0, 1, 0, 1, 0, 0, 1, 0, 0, 1, 0, 1, 0, 0, 1, 0, 0, 0, 0, 0, 0, 2, 0, 1, 0, 0, 0, 0, 2, 0, 1, 0, 1, 0, 1, 0, 0, 1, 0, 0, 1, 0, 1, 0, 0, 1, 0, 0, 0, 0, 0, 0, 2, 0, 1, 0, 0, 0, 2, 0, 1, 0, 1, 0, 1, 0, 0, 1, 0, 0, 0, 0, 1, 0, 0, 1, 0, 0, 0, 0, 0, 0, 2, 0, 1, 0, 1, 0, 0, 2, 0, 1, 0, 1, 0, 1, 0, 0, 1, 0, 0, 0, 0, 0, 0, 0, 1, 0, 0, 0, 0, 0, 0, 2, 0, 1, 0, 1, 0, 1, 2, 0, 1, 0, 1, 0, 1, 0, 0, 1, 0, 0, 0, 0, 0, 0, 0, 1, 0, 0, 0, 0, 0, 0, 2, 0, 1, 0, 1, 0, 1, 0, 0, 1, 0, 1, 0, 1, 0, 0, 1, 0, 0, 0, 0, 0, 0, 2, 0, 0, 0, 0, 0, 0, 2, 0, 1, 0, 1, 0, 1, 0, 0, 1, 1, 0, 1, 0, 1, 0, 0, 1, 0, 0, 0, 0, 0, 0, 2, 0, 0, 0, 0, 0, 2, 0, 1, 0, 1, 0, 1, 0, 0, 1, 0, 0, 1, 0, 1, 0, 0, 1, 0, 0, 0, 0, 0, 0, 2, 0, 1, 0, 0, 0, 0, 2, 0, 1, 0, 1, 0, 1, 0, 0, 1, 0, 0, 0, 0, 1, 0, 0, 1, 0, 0, 0, 0, 0, 0, 2, 0, 1, 0, 1, 0, 0, 2, 0, 1, 0, 1, 0, 1, 0, 0, 1, 0, 0, 0, 0, 1, 0, 0, 1, 0, 0, 0, 0, 0, 0, 2, 0, 1, 0, 1, 0, 0, 2, 0, 1, 0, 1, 0, 1, 0, 0, 1, 0, 0, 0, 0, 0, 0, 0, 1, 0, 0, 0, 0, 0, 0, 2, 0, 1, 0, 1, 0, 1, 2, 0, 1, 0, 1, 0, 1, 0, 0, 1, 0, 0, 0, 0, 0, 0, 1, 0, 0, 0, 0, 0, 0, 2, 0, 1, 0, 1, 0, 1, 0, 0, 1, 0, 1, 0, 1, 0, 0, 1, 0, 0, 0, 0, 0, 0, 2, 0, 1, 1, 1, 1, 1, 1, 1, 1, 1, 1, 1, 1, 1, 1, 1, 1, 1, 1, 1, 1, 1, 1, 1, 1, 1, 1, 1, 1, 1, 1, 1, 1])
_uv = me_sphere_002.uv_layers.new(name='UVMap')
_uv.uv.foreach_set('vector', [0.75, 0.6875, 0.75, 0.75, 0.7188, 0.75, 0.7188, 0.6875, 0.75, 0.1875, 0.75, 0.25, 0.7188, 0.25, 0.7188, 0.1875, 0.75, 0.625, 0.75, 0.6875, 0.7188, 0.6875, 0.7188, 0.625, 0.75, 0.125, 0.75, 0.1875, 0.7188, 0.1875, 0.7188, 0.125, 0.75, 0.5625, 0.75, 0.625, 0.7188, 0.625, 0.7188, 0.5625, 0.75, 0.0625, 0.75, 0.125, 0.7188, 0.125, 0.7187, 0.0625, 0.75, 0.5, 0.75, 0.5625, 0.7188, 0.5625, 0.7188, 0.5, 0.75, 0.9375, 0.7344, 1.0, 0.7187, 0.9375, 0.7344, 0.0, 0.7459, 0.05318, 0.7202, 0.05318, 0.75, 0.4375, 0.75, 0.5, 0.7188, 0.5, 0.7188, 0.4375, 0.75, 0.875, 0.75, 0.9375, 0.7187, 0.9375, 0.7188, 0.875, 0.75, 0.375, 0.75, 0.4375, 0.7188, 0.4375, 0.7188, 0.375, 0.75, 0.8125, 0.75, 0.875, 0.7188, 0.875, 0.7188, 0.8125, 0.75, 0.3125, 0.75, 0.375, 0.7188, 0.375, 0.7188, 0.3125, 0.75, 0.75, 0.75, 0.8125, 0.7188, 0.8125, 0.7188, 0.75, 0.75, 0.25, 0.75, 0.3125, 0.7188, 0.3125, 0.7188, 0.25, 0.7188, 0.3125, 0.7188, 0.375, 0.6875, 0.375, 0.6875, 0.3125, 0.7188, 0.75, 0.7188, 0.8125, 0.6875, 0.8125, 0.6875, 0.75, 0.7188, 0.25, 0.7188, 0.3125, 0.6875, 0.3125, 0.6875, 0.25, 0.7188, 0.6875, 0.7188, 0.75, 0.6875, 0.75, 0.6875, 0.6875, 0.7188, 0.1875, 0.7188, 0.25, 0.6875, 0.25, 0.6875, 0.1875, 0.7188, 0.625, 0.7188, 0.6875, 0.6875, 0.6875, 0.6875, 0.625, 0.7188, 0.125, 0.7188, 0.1875, 0.6875, 0.1875, 0.6875, 0.125, 0.7188, 0.5625, 0.7188, 0.625, 0.6875, 0.625, 0.6875, 0.5625, 0.7187, 0.0625, 0.7188, 0.125, 0.6875, 0.125, 0.6875, 0.0625, 0.7188, 0.5, 0.7188, 0.5625, 0.6875, 0.5625, 0.6875, 0.5, 0.7187, 0.9375, 0.7031, 1.0, 0.6875, 0.9375, 0.7031, 0.0, 0.7202, 0.05318, 0.6906, 0.05353, 0.7188, 0.4375, 0.7188, 0.5, 0.6875, 0.5, 0.6875, 0.4375, 0.7188, 0.875, 0.7187, 0.9375, 0.6875, 0.9375, 0.6875, 0.875, 0.7188, 0.375, 0.7188, 0.4375, 0.6875, 0.4375, 0.6875, 0.375, 0.7188, 0.8125, 0.7188, 0.875, 0.6875, 0.875, 0.6875, 0.8125, 0.6875, 0.0625, 0.6875, 0.125, 0.6562, 0.125, 0.6562, 0.0625, 0.6875, 0.5, 0.6875, 0.5625, 0.6562, 0.5625, 0.6562, 0.5, 0.6875, 0.9375, 0.6719, 1.0, 0.6562, 0.9375, 0.6719, 0.0, 0.6906, 0.05353, 0.6559, 0.05339, 0.6875, 0.4375, 0.6875, 0.5, 0.6562, 0.5, 0.6562, 0.4375, 0.6875, 0.875, 0.6875, 0.9375, 0.6562, 0.9375, 0.6562, 0.875, 0.6875, 0.375, 0.6875, 0.4375, 0.6562, 0.4375, 0.6562, 0.375, 0.6875, 0.8125, 0.6875, 0.875, 0.6562, 0.875, 0.6562, 0.8125, 0.6875, 0.3125, 0.6875, 0.375, 0.6562, 0.375, 0.6562, 0.3125, 0.6875, 0.75, 0.6875, 0.8125, 0.6562, 0.8125, 0.6562, 0.75, 0.6875, 0.25, 0.6875, 0.3125, 0.6562, 0.3125, 0.6562, 0.25, 0.6875, 0.6875, 0.6875, 0.75, 0.6562, 0.75, 0.6562, 0.6875, 0.6875, 0.1875, 0.6875, 0.25, 0.6562, 0.25, 0.6562, 0.1875, 0.6875, 0.625, 0.6875, 0.6875, 0.6562, 0.6875, 0.6562, 0.625, 0.6875, 0.125, 0.6875, 0.1875, 0.6562, 0.1875, 0.6562, 0.125, 0.6875, 0.5625, 0.6875, 0.625, 0.6562, 0.625, 0.6562, 0.5625, 0.6562, 0.25, 0.6562, 0.3125, 0.625, 0.3125, 0.625, 0.25, 0.6562, 0.6875, 0.6562, 0.75, 0.625, 0.75, 0.625, 0.6875, 0.6562, 0.1875, 0.6562, 0.25, 0.625, 0.25, 0.625, 0.1875, 0.6562, 0.625, 0.6562, 0.6875, 0.625, 0.6875, 0.625, 0.625, 0.6562, 0.125, 0.6562, 0.1875, 0.625, 0.1875, 0.625, 0.125, 0.6562, 0.5625, 0.6562, 0.625, 0.625, 0.625, 0.625, 0.5625, 0.6562, 0.0625, 0.6562, 0.125, 0.625, 0.125, 0.625, 0.0625, 0.6562, 0.5, 0.6562, 0.5625, 0.625, 0.5625, 0.625, 0.5, 0.6562, 0.9375, 0.6406, 1.0, 0.625, 0.9375, 0.6406, 0.0, 0.6559, 0.05339, 0.6194, 0.05304, 0.6562, 0.4375, 0.6562, 0.5, 0.625, 0.5, 0.625, 0.4375, 0.6562, 0.875, 0.6562, 0.9375, 0.625, 0.9375, 0.625, 0.875, 0.6562, 0.375, 0.6562, 0.4375, 0.625, 0.4375, 0.625, 0.375, 0.6562, 0.8125, 0.6562, 0.875, 0.625, 0.875, 0.625, 0.8125, 0.6562, 0.3125, 0.6562, 0.375, 0.625, 0.375, 0.625, 0.3125, 0.6562, 0.75, 0.6562, 0.8125, 0.625, 0.8125, 0.625, 0.75, 0.625, 0.9375, 0.6094, 1.0, 0.5937, 0.9375, 0.6094, 0.0, 0.6194, 0.05304, 0.5865, 0.054, 0.625, 0.4375, 0.625, 0.5, 0.5937, 0.5, 0.5937, 0.4375, 0.625, 0.875, 0.625, 0.9375, 0.5937, 0.9375, 0.5937, 0.875, 0.625, 0.375, 0.625, 0.4375, 0.5937, 0.4375, 0.5938, 0.375, 0.625, 0.8125, 0.625, 0.875, 0.5937, 0.875, 0.5937, 0.8125, 0.625, 0.3125, 0.625, 0.375, 0.5938, 0.375, 0.5937, 0.3125, 0.625, 0.75, 0.625, 0.8125, 0.5937, 0.8125, 0.5937, 0.75, 0.625, 0.25, 0.625, 0.3125, 0.5937, 0.3125, 0.5937, 0.25, 0.625, 0.6875, 0.625, 0.75, 0.5937, 0.75, 0.5937, 0.6875, 0.625, 0.1875, 0.625, 0.25, 0.5937, 0.25, 0.5937, 0.1875, 0.625, 0.625, 0.625, 0.6875, 0.5937, 0.6875, 0.5937, 0.625, 0.625, 0.125, 0.625, 0.1875, 0.5937, 0.1875, 0.5937, 0.125, 0.625, 0.5625, 0.625, 0.625, 0.5937, 0.625, 0.5937, 0.5625, 0.625, 0.0625, 0.625, 0.125, 0.5937, 0.125, 0.5937, 0.0625, 0.625, 0.5, 0.625, 0.5625, 0.5937, 0.5625, 0.5937, 0.5, 0.5937, 0.6875, 0.5937, 0.75, 0.5625, 0.75, 0.5625, 0.6875, 0.5937, 0.1875, 0.5937, 0.25, 0.5625, 0.25, 0.5625, 0.1875, 0.5937, 0.625, 0.5937, 0.6875, 0.5625, 0.6875, 0.5625, 0.625, 0.5937, 0.125, 0.5937, 0.1875, 0.5625, 0.1875, 0.5625, 0.125, 0.5937, 0.5625, 0.5937, 0.625, 0.5625, 0.625, 0.5625, 0.5625, 0.5937, 0.0625, 0.5937, 0.125, 0.5625, 0.125, 0.5625, 0.0625, 0.5937, 0.5, 0.5937, 0.5625, 0.5625, 0.5625, 0.5625, 0.5, 0.5937, 0.9375, 0.5781, 1.0, 0.5625, 0.9375, 0.5781, 0.0, 0.5865, 0.054, 0.5646, 0.05296, 0.5937, 0.4375, 0.5937, 0.5, 0.5625, 0.5, 0.5625, 0.4375, 0.5937, 0.875, 0.5937, 0.9375, 0.5625, 0.9375, 0.5625, 0.875, 0.5938, 0.375, 0.5937, 0.4375, 0.5625, 0.4375, 0.5625, 0.375, 0.5937, 0.8125, 0.5937, 0.875, 0.5625, 0.875, 0.5625, 0.8125, 0.5937, 0.3125, 0.5938, 0.375, 0.5625, 0.375, 0.5625, 0.3125, 0.5937, 0.75, 0.5937, 0.8125, 0.5625, 0.8125, 0.5625, 0.75, 0.5937, 0.25, 0.5937, 0.3125, 0.5625, 0.3125, 0.5625, 0.25, 0.5625, 0.4375, 0.5625, 0.5, 0.5312, 0.5, 0.5312, 0.4375, 0.5625, 0.875, 0.5625, 0.9375, 0.5312, 0.9375, 0.5312, 0.875, 0.5625, 0.375, 0.5625, 0.4375, 0.5312, 0.4375, 0.5312, 0.375, 0.5625, 0.8125, 0.5625, 0.875, 0.5312, 0.875, 0.5312, 0.8125, 0.5625, 0.3125, 0.5625, 0.375, 0.5312, 0.375, 0.5312, 0.3125, 0.5625, 0.75, 0.5625, 0.8125, 0.5312, 0.8125, 0.5312, 0.75, 0.5625, 0.25, 0.5625, 0.3125, 0.5312, 0.3125, 0.5312, 0.25, 0.5625, 0.6875, 0.5625, 0.75, 0.5312, 0.75, 0.5312, 0.6875, 0.5625, 0.1875, 0.5625, 0.25, 0.5312, 0.25, 0.5312, 0.1875, 0.5625, 0.625, 0.5625, 0.6875, 0.5312, 0.6875, 0.5312, 0.625, 0.5625, 0.125, 0.5625, 0.1875, 0.5312, 0.1875, 0.5312, 0.125, 0.5625, 0.5625, 0.5625, 0.625, 0.5312, 0.625, 0.5312, 0.5625, 0.5625, 0.0625, 0.5625, 0.125, 0.5312, 0.125, 0.5312, 0.0625, 0.5625, 0.5, 0.5625, 0.5625, 0.5312, 0.5625, 0.5312, 0.5, 0.5625, 0.9375, 0.5469, 1.0, 0.5312, 0.9375, 0.5469, 0.0, 0.5646, 0.05296, 0.5319, 0.0534, 0.5312, 0.1875, 0.5312, 0.25, 0.5, 0.25, 0.5, 0.1875, 0.5312, 0.625, 0.5312, 0.6875, 0.5, 0.6875, 0.5, 0.625, 0.5312, 0.125, 0.5312, 0.1875, 0.5, 0.1875, 0.5, 0.125, 0.5312, 0.5625, 0.5312, 0.625, 0.5, 0.625, 0.5, 0.5625, 0.5312, 0.0625, 0.5312, 0.125, 0.5, 0.125, 0.5, 0.0625, 0.5312, 0.5, 0.5312, 0.5625, 0.5, 0.5625, 0.5, 0.5, 0.5312, 0.9375, 0.5156, 1.0, 0.5, 0.9375, 0.5156, 0.0, 0.5319, 0.0534, 0.4971, 0.05352, 0.5312, 0.4375, 0.5312, 0.5, 0.5, 0.5, 0.5, 0.4375, 0.5312, 0.875, 0.5312, 0.9375, 0.5, 0.9375, 0.5, 0.875, 0.5312, 0.375, 0.5312, 0.4375, 0.5, 0.4375, 0.5, 0.375, 0.5312, 0.8125, 0.5312, 0.875, 0.5, 0.875, 0.5, 0.8125, 0.5312, 0.3125, 0.5312, 0.375, 0.5, 0.375, 0.5, 0.3125, 0.5312, 0.75, 0.5312, 0.8125, 0.5, 0.8125, 0.5, 0.75, 0.5312, 0.25, 0.5312, 0.3125, 0.5, 0.3125, 0.5, 0.25, 0.5312, 0.6875, 0.5312, 0.75, 0.5, 0.75, 0.5, 0.6875, 0.5, 0.875, 0.5, 0.9375, 0.4687, 0.9375, 0.4687, 0.875, 0.5, 0.375, 0.5, 0.4375, 0.4687, 0.4375, 0.4687, 0.375, 0.5, 0.8125, 0.5, 0.875, 0.4687, 0.875, 0.4687, 0.8125, 0.5, 0.3125, 0.5, 0.375, 0.4687, 0.375, 0.4687, 0.3125, 0.5, 0.75, 0.5, 0.8125, 0.4687, 0.8125, 0.4687, 0.75, 0.5, 0.25, 0.5, 0.3125, 0.4687, 0.3125, 0.4687, 0.25, 0.5, 0.6875, 0.5, 0.75, 0.4687, 0.75, 0.4687, 0.6875, 0.5, 0.1875, 0.5, 0.25, 0.4687, 0.25, 0.4687, 0.1875, 0.5, 0.625, 0.5, 0.6875, 0.4687, 0.6875, 0.4687, 0.625, 0.5, 0.125, 0.5, 0.1875, 0.4687, 0.1875, 0.4687, 0.125, 0.5, 0.5625, 0.5, 0.625, 0.4687, 0.625, 0.4687, 0.5625, 0.5, 0.0625, 0.5, 0.125, 0.4687, 0.125, 0.4687, 0.0625, 0.5, 0.5, 0.5, 0.5625, 0.4687, 0.5625, 0.4687, 0.5, 0.5, 0.9375, 0.4844, 1.0, 0.4687, 0.9375, 0.4844, 0.0, 0.4971, 0.05352, 0.4677, 0.0535, 0.5, 0.4375, 0.5, 0.5, 0.4687, 0.5, 0.4687, 0.4375, 0.4687, 0.625, 0.4687, 0.6875, 0.4375, 0.6875, 0.4375, 0.625, 0.4687, 0.125, 0.4687, 0.1875, 0.4375, 0.1875, 0.4375, 0.125, 0.4687, 0.5625, 0.4687, 0.625, 0.4375, 0.625, 0.4375, 0.5625, 0.4687, 0.0625, 0.4687, 0.125, 0.4375, 0.125, 0.4375, 0.0625, 0.4687, 0.5, 0.4687, 0.5625, 0.4375, 0.5625, 0.4375, 0.5, 0.4687, 0.9375, 0.4531, 1.0, 0.4375, 0.9375, 0.4531, 0.0, 0.4677, 0.0535, 0.4327, 0.05349, 0.4687, 0.4375, 0.4687, 0.5, 0.4375, 0.5, 0.4375, 0.4375, 0.4687, 0.875, 0.4687, 0.9375, 0.4375, 0.9375, 0.4375, 0.875, 0.4687, 0.375, 0.4687, 0.4375, 0.4375, 0.4375, 0.4375, 0.375, 0.4687, 0.8125, 0.4687, 0.875, 0.4375, 0.875, 0.4375, 0.8125, 0.4687, 0.3125, 0.4687, 0.375, 0.4375, 0.375, 0.4375, 0.3125, 0.4687, 0.75, 0.4687, 0.8125, 0.4375, 0.8125, 0.4375, 0.75, 0.4687, 0.25, 0.4687, 0.3125, 0.4375, 0.3125, 0.4375, 0.25, 0.4687, 0.6875, 0.4687, 0.75, 0.4375, 0.75, 0.4375, 0.6875, 0.4687, 0.1875, 0.4687, 0.25, 0.4375, 0.25, 0.4375, 0.1875, 0.4375, 0.375, 0.4375, 0.4375, 0.4062, 0.4375, 0.4062, 0.375, 0.4375, 0.8125, 0.4375, 0.875, 0.4062, 0.875, 0.4062, 0.8125, 0.4375, 0.3125, 0.4375, 0.375, 0.4062, 0.375, 0.4062, 0.3125, 0.4375, 0.75, 0.4375, 0.8125, 0.4062, 0.8125, 0.4062, 0.75, 0.4375, 0.25, 0.4375, 0.3125, 0.4062, 0.3125, 0.4062, 0.25, 0.4375, 0.6875, 0.4375, 0.75, 0.4062, 0.75, 0.4062, 0.6875, 0.4375, 0.1875, 0.4375, 0.25, 0.4062, 0.25, 0.4062, 0.1875, 0.4375, 0.625, 0.4375, 0.6875, 0.4062, 0.6875, 0.4062, 0.625, 0.4375, 0.125, 0.4375, 0.1875, 0.4062, 0.1875, 0.4062, 0.125, 0.4375, 0.5625, 0.4375, 0.625, 0.4062, 0.625, 0.4062, 0.5625, 0.4375, 0.0625, 0.4375, 0.125, 0.4062, 0.125, 0.4062, 0.0625, 0.4375, 0.5, 0.4375, 0.5625, 0.4062, 0.5625, 0.4062, 0.5, 0.4375, 0.9375, 0.4219, 1.0, 0.4062, 0.9375, 0.4219, 0.0, 0.4327, 0.05349, 0.4058, 0.05308, 0.4375, 0.4375, 0.4375, 0.5, 0.4062, 0.5, 0.4062, 0.4375, 0.4375, 0.875, 0.4375, 0.9375, 0.4062, 0.9375, 0.4062, 0.875, 0.4062, 0.125, 0.4062, 0.1875, 0.375, 0.1875, 0.375, 0.125, 0.4062, 0.5625, 0.4062, 0.625, 0.375, 0.625, 0.375, 0.5625, 0.4062, 0.0625, 0.4062, 0.125, 0.375, 0.125, 0.375, 0.0625, 0.4062, 0.5, 0.4062, 0.5625, 0.375, 0.5625, 0.375, 0.5, 0.4062, 0.9375, 0.3906, 1.0, 0.375, 0.9375, 0.3906, 0.0, 0.4058, 0.05308, 0.3744, 0.05329, 0.4062, 0.4375, 0.4062, 0.5, 0.375, 0.5, 0.375, 0.4375, 0.4062, 0.875, 0.4062, 0.9375, 0.375, 0.9375, 0.375, 0.875, 0.4062, 0.375, 0.4062, 0.4375, 0.375, 0.4375, 0.375, 0.375, 0.4062, 0.8125, 0.4062, 0.875, 0.375, 0.875, 0.375, 0.8125, 0.4062, 0.3125, 0.4062, 0.375, 0.375, 0.375, 0.375, 0.3125, 0.4062, 0.75, 0.4062, 0.8125, 0.375, 0.8125, 0.375, 0.75, 0.4062, 0.25, 0.4062, 0.3125, 0.375, 0.3125, 0.375, 0.25, 0.4062, 0.6875, 0.4062, 0.75, 0.375, 0.75, 0.375, 0.6875, 0.4062, 0.1875, 0.4062, 0.25, 0.375, 0.25, 0.375, 0.1875, 0.4062, 0.625, 0.4062, 0.6875, 0.375, 0.6875, 0.375, 0.625, 0.375, 0.3125, 0.375, 0.375, 0.3437, 0.375, 0.3437, 0.3125, 0.375, 0.75, 0.375, 0.8125, 0.3437, 0.8125, 0.3437, 0.75, 0.375, 0.25, 0.375, 0.3125, 0.3437, 0.3125, 0.3437, 0.25, 0.375, 0.6875, 0.375, 0.75, 0.3437, 0.75, 0.3437, 0.6875, 0.375, 0.1875, 0.375, 0.25, 0.3437, 0.25, 0.3437, 0.1875, 0.375, 0.625, 0.375, 0.6875, 0.3437, 0.6875, 0.3437, 0.625, 0.375, 0.125, 0.375, 0.1875, 0.3437, 0.1875, 0.3437, 0.125, 0.375, 0.5625, 0.375, 0.625, 0.3437, 0.625, 0.3437, 0.5625, 0.375, 0.0625, 0.375, 0.125, 0.3437, 0.125, 0.3437, 0.0625, 0.375, 0.5, 0.375, 0.5625, 0.3437, 0.5625, 0.3437, 0.5, 0.375, 0.9375, 0.3594, 1.0, 0.3437, 0.9375, 0.3594, 0.0, 0.3744, 0.05329, 0.335, 0.05321, 0.375, 0.4375, 0.375, 0.5, 0.3437, 0.5, 0.3437, 0.4375, 0.375, 0.875, 0.375, 0.9375, 0.3437, 0.9375, 0.3437, 0.875, 0.375, 0.375, 0.375, 0.4375, 0.3437, 0.4375, 0.3437, 0.375, 0.375, 0.8125, 0.375, 0.875, 0.3437, 0.875, 0.3437, 0.8125, 0.3437, 0.0625, 0.3437, 0.125, 0.3125, 0.125, 0.3125, 0.0625, 0.3437, 0.5, 0.3437, 0.5625, 0.3125, 0.5625, 0.3125, 0.5, 0.3437, 0.9375, 0.3281, 1.0, 0.3125, 0.9375, 0.3281, 0.0, 0.335, 0.05321, 0.3059, 0.05426, 0.3437, 0.4375, 0.3437, 0.5, 0.3125, 0.5, 0.3125, 0.4375, 0.3437, 0.875, 0.3437, 0.9375, 0.3125, 0.9375, 0.3125, 0.875, 0.3437, 0.375, 0.3437, 0.4375, 0.3125, 0.4375, 0.3125, 0.375, 0.3437, 0.8125, 0.3437, 0.875, 0.3125, 0.875, 0.3125, 0.8125, 0.3437, 0.3125, 0.3437, 0.375, 0.3125, 0.375, 0.3125, 0.3125, 0.3437, 0.75, 0.3437, 0.8125, 0.3125, 0.8125, 0.3125, 0.75, 0.3437, 0.25, 0.3437, 0.3125, 0.3125, 0.3125, 0.3125, 0.25, 0.3437, 0.6875, 0.3437, 0.75, 0.3125, 0.75, 0.3125, 0.6875, 0.3437, 0.1875, 0.3437, 0.25, 0.3125, 0.25, 0.3125, 0.1875, 0.3437, 0.625, 0.3437, 0.6875, 0.3125, 0.6875, 0.3125, 0.625, 0.3437, 0.125, 0.3437, 0.1875, 0.3125, 0.1875, 0.3125, 0.125, 0.3437, 0.5625, 0.3437, 0.625, 0.3125, 0.625, 0.3125, 0.5625, 0.3125, 0.75, 0.3125, 0.8125, 0.2812, 0.8125, 0.2812, 0.75, 0.3125, 0.25, 0.3125, 0.3125, 0.2812, 0.3125, 0.2812, 0.25, 0.3125, 0.6875, 0.3125, 0.75, 0.2812, 0.75, 0.2812, 0.6875, 0.3125, 0.1875, 0.3125, 0.25, 0.2812, 0.25, 0.2812, 0.1875, 0.3125, 0.625, 0.3125, 0.6875, 0.2812, 0.6875, 0.2812, 0.625, 0.3125, 0.125, 0.3125, 0.1875, 0.2812, 0.1875, 0.2812, 0.125, 0.3125, 0.5625, 0.3125, 0.625, 0.2812, 0.625, 0.2812, 0.5625, 0.3125, 0.0625, 0.3125, 0.125, 0.2812, 0.125, 0.2812, 0.0625, 0.3125, 0.5, 0.3125, 0.5625, 0.2812, 0.5625, 0.2812, 0.5, 0.3125, 0.9375, 0.2969, 1.0, 0.2812, 0.9375, 0.2969, 0.0, 0.3059, 0.05426, 0.2831, 0.05349, 0.3125, 0.4375, 0.3125, 0.5, 0.2812, 0.5, 0.2812, 0.4375, 0.3125, 0.875, 0.3125, 0.9375, 0.2812, 0.9375, 0.2812, 0.875, 0.3125, 0.375, 0.3125, 0.4375, 0.2812, 0.4375, 0.2812, 0.375, 0.3125, 0.8125, 0.3125, 0.875, 0.2812, 0.875, 0.2812, 0.8125, 0.3125, 0.3125, 0.3125, 0.375, 0.2812, 0.375, 0.2812, 0.3125, 0.2812, 0.5, 0.2812, 0.5625, 0.25, 0.5625, 0.25, 0.5, 0.2812, 0.9375, 0.2656, 1.0, 0.25, 0.9375, 0.2656, 0.0, 0.2831, 0.05349, 0.248, 0.05355, 0.2812, 0.4375, 0.2812, 0.5, 0.25, 0.5, 0.25, 0.4375, 0.2812, 0.875, 0.2812, 0.9375, 0.25, 0.9375, 0.25, 0.875, 0.2812, 0.375, 0.2812, 0.4375, 0.25, 0.4375, 0.25, 0.375, 0.2812, 0.8125, 0.2812, 0.875, 0.25, 0.875, 0.25, 0.8125, 0.2812, 0.3125, 0.2812, 0.375, 0.25, 0.375, 0.25, 0.3125, 0.2812, 0.75, 0.2812, 0.8125, 0.25, 0.8125, 0.25, 0.75, 0.2812, 0.25, 0.2812, 0.3125, 0.25, 0.3125, 0.25, 0.25, 0.2812, 0.6875, 0.2812, 0.75, 0.25, 0.75, 0.25, 0.6875, 0.2812, 0.1875, 0.2812, 0.25, 0.25, 0.25, 0.25, 0.1875, 0.2812, 0.625, 0.2812, 0.6875, 0.25, 0.6875, 0.25, 0.625, 0.2812, 0.125, 0.2812, 0.1875, 0.25, 0.1875, 0.25, 0.125, 0.2812, 0.5625, 0.2812, 0.625, 0.25, 0.625, 0.25, 0.5625, 0.2812, 0.0625, 0.2812, 0.125, 0.25, 0.125, 0.25, 0.0625, 0.25, 0.25, 0.25, 0.3125, 0.2187, 0.3125, 0.2187, 0.25, 0.25, 0.6875, 0.25, 0.75, 0.2187, 0.75, 0.2187, 0.6875, 0.25, 0.1875, 0.25, 0.25, 0.2187, 0.25, 0.2188, 0.1875, 0.25, 0.625, 0.25, 0.6875, 0.2187, 0.6875, 0.2188, 0.625, 0.25, 0.125, 0.25, 0.1875, 0.2188, 0.1875, 0.2188, 0.125, 0.25, 0.5625, 0.25, 0.625, 0.2188, 0.625, 0.2187, 0.5625, 0.25, 0.0625, 0.25, 0.125, 0.2188, 0.125, 0.2188, 0.0625, 0.25, 0.5, 0.25, 0.5625, 0.2187, 0.5625, 0.2187, 0.5, 0.25, 0.9375, 0.2344, 1.0, 0.2188, 0.9375, 0.2344, 0.0, 0.248, 0.05355, 0.2173, 0.05341, 0.25, 0.4375, 0.25, 0.5, 0.2187, 0.5, 0.2187, 0.4375, 0.25, 0.875, 0.25, 0.9375, 0.2188, 0.9375, 0.2188, 0.875, 0.25, 0.375, 0.25, 0.4375, 0.2187, 0.4375, 0.2188, 0.375, 0.25, 0.8125, 0.25, 0.875, 0.2188, 0.875, 0.2188, 0.8125, 0.25, 0.3125, 0.25, 0.375, 0.2188, 0.375, 0.2187, 0.3125, 0.25, 0.75, 0.25, 0.8125, 0.2188, 0.8125, 0.2187, 0.75, 0.2188, 0.9375, 0.2031, 1.0, 0.1875, 0.9375, 0.2031, 0.0, 0.2173, 0.05341, 0.1883, 0.05369, 0.2187, 0.4375, 0.2187, 0.5, 0.1875, 0.5, 0.1875, 0.4375, 0.2188, 0.875, 0.2188, 0.9375, 0.1875, 0.9375, 0.1875, 0.875, 0.2188, 0.375, 0.2187, 0.4375, 0.1875, 0.4375, 0.1875, 0.375, 0.2188, 0.8125, 0.2188, 0.875, 0.1875, 0.875, 0.1875, 0.8125, 0.2187, 0.3125, 0.2188, 0.375, 0.1875, 0.375, 0.1875, 0.3125, 0.2187, 0.75, 0.2188, 0.8125, 0.1875, 0.8125, 0.1875, 0.75, 0.2187, 0.25, 0.2187, 0.3125, 0.1875, 0.3125, 0.1875, 0.25, 0.2187, 0.6875, 0.2187, 0.75, 0.1875, 0.75, 0.1875, 0.6875, 0.2188, 0.1875, 0.2187, 0.25, 0.1875, 0.25, 0.1875, 0.1875, 0.2188, 0.625, 0.2187, 0.6875, 0.1875, 0.6875, 0.1875, 0.625, 0.2188, 0.125, 0.2188, 0.1875, 0.1875, 0.1875, 0.1875, 0.125, 0.2187, 0.5625, 0.2188, 0.625, 0.1875, 0.625, 0.1875, 0.5625, 0.2188, 0.0625, 0.2188, 0.125, 0.1875, 0.125, 0.1875, 0.0625, 0.2187, 0.5, 0.2187, 0.5625, 0.1875, 0.5625, 0.1875, 0.5, 0.1875, 0.6875, 0.1875, 0.75, 0.1563, 0.75, 0.1562, 0.6875, 0.1875, 0.1875, 0.1875, 0.25, 0.1563, 0.25, 0.1563, 0.1875, 0.1875, 0.625, 0.1875, 0.6875, 0.1562, 0.6875, 0.1563, 0.625, 0.1875, 0.125, 0.1875, 0.1875, 0.1563, 0.1875, 0.1563, 0.125, 0.1875, 0.5625, 0.1875, 0.625, 0.1563, 0.625, 0.1562, 0.5625, 0.1875, 0.0625, 0.1875, 0.125, 0.1563, 0.125, 0.1563, 0.0625, 0.1875, 0.5, 0.1875, 0.5625, 0.1562, 0.5625, 0.1562, 0.5, 0.1875, 0.9375, 0.1719, 1.0, 0.1563, 0.9375, 0.1719, 0.0, 0.1883, 0.05369, 0.155, 0.05354, 0.1875, 0.4375, 0.1875, 0.5, 0.1562, 0.5, 0.1562, 0.4375, 0.1875, 0.875, 0.1875, 0.9375, 0.1563, 0.9375, 0.1563, 0.875, 0.1875, 0.375, 0.1875, 0.4375, 0.1562, 0.4375, 0.1563, 0.375, 0.1875, 0.8125, 0.1875, 0.875, 0.1563, 0.875, 0.1563, 0.8125, 0.1875, 0.3125, 0.1875, 0.375, 0.1563, 0.375, 0.1562, 0.3125, 0.1875, 0.75, 0.1875, 0.8125, 0.1563, 0.8125, 0.1563, 0.75, 0.1875, 0.25, 0.1875, 0.3125, 0.1562, 0.3125, 0.1563, 0.25, 0.1562, 0.4375, 0.1562, 0.5, 0.125, 0.5, 0.125, 0.4375, 0.1563, 0.875, 0.1563, 0.9375, 0.125, 0.9375, 0.125, 0.875, 0.1563, 0.375, 0.1562, 0.4375, 0.125, 0.4375, 0.125, 0.375, 0.1563, 0.8125, 0.1563, 0.875, 0.125, 0.875, 0.125, 0.8125, 0.1562, 0.3125, 0.1563, 0.375, 0.125, 0.375, 0.125, 0.3125, 0.1563, 0.75, 0.1563, 0.8125, 0.125, 0.8125, 0.125, 0.75, 0.1563, 0.25, 0.1562, 0.3125, 0.125, 0.3125, 0.125, 0.25, 0.1562, 0.6875, 0.1563, 0.75, 0.125, 0.75, 0.125, 0.6875, 0.1563, 0.1875, 0.1563, 0.25, 0.125, 0.25, 0.125, 0.1875, 0.1563, 0.625, 0.1562, 0.6875, 0.125, 0.6875, 0.125, 0.625, 0.1563, 0.125, 0.1563, 0.1875, 0.125, 0.1875, 0.125, 0.125, 0.1562, 0.5625, 0.1563, 0.625, 0.125, 0.625, 0.125, 0.5625, 0.1563, 0.0625, 0.1563, 0.125, 0.125, 0.125, 0.125, 0.0625, 0.1562, 0.5, 0.1562, 0.5625, 0.125, 0.5625, 0.125, 0.5, 0.1563, 0.9375, 0.1406, 1.0, 0.125, 0.9375, 0.1406, 0.0, 0.155, 0.05354, 0.1251, 0.05352, 0.125, 0.1875, 0.125, 0.25, 0.09375, 0.25, 0.09375, 0.1875, 0.125, 0.625, 0.125, 0.6875, 0.09375, 0.6875, 0.09375, 0.625, 0.125, 0.125, 0.125, 0.1875, 0.09375, 0.1875, 0.09375, 0.125, 0.125, 0.5625, 0.125, 0.625, 0.09375, 0.625, 0.09375, 0.5625, 0.125, 0.0625, 0.125, 0.125, 0.09375, 0.125, 0.09375, 0.0625, 0.125, 0.5, 0.125, 0.5625, 0.09375, 0.5625, 0.09375, 0.5, 0.125, 0.9375, 0.1094, 1.0, 0.09375, 0.9375, 0.1094, 0.0, 0.1251, 0.05352, 0.08688, 0.05307, 0.125, 0.4375, 0.125, 0.5, 0.09375, 0.5, 0.09375, 0.4375, 0.125, 0.875, 0.125, 0.9375, 0.09375, 0.9375, 0.09375, 0.875, 0.125, 0.375, 0.125, 0.4375, 0.09375, 0.4375, 0.09375, 0.375, 0.125, 0.8125, 0.125, 0.875, 0.09375, 0.875, 0.09375, 0.8125, 0.125, 0.3125, 0.125, 0.375, 0.09375, 0.375, 0.09375, 0.3125, 0.125, 0.75, 0.125, 0.8125, 0.09375, 0.8125, 0.09375, 0.75, 0.125, 0.25, 0.125, 0.3125, 0.09375, 0.3125, 0.09375, 0.25, 0.125, 0.6875, 0.125, 0.75, 0.09375, 0.75, 0.09375, 0.6875, 0.09375, 0.375, 0.09375, 0.4375, 0.0625, 0.4375, 0.0625, 0.375, 0.09375, 0.8125, 0.09375, 0.875, 0.0625, 0.875, 0.0625, 0.8125, 0.09375, 0.3125, 0.09375, 0.375, 0.0625, 0.375, 0.0625, 0.3125, 0.09375, 0.75, 0.09375, 0.8125, 0.0625, 0.8125, 0.0625, 0.75, 0.09375, 0.25, 0.09375, 0.3125, 0.0625, 0.3125, 0.0625, 0.25, 0.09375, 0.6875, 0.09375, 0.75, 0.0625, 0.75, 0.0625, 0.6875, 0.09375, 0.1875, 0.09375, 0.25, 0.0625, 0.25, 0.0625, 0.1875, 0.09375, 0.625, 0.09375, 0.6875, 0.0625, 0.6875, 0.0625, 0.625, 0.09375, 0.125, 0.09375, 0.1875, 0.0625, 0.1875, 0.0625, 0.125, 0.09375, 0.5625, 0.09375, 0.625, 0.0625, 0.625, 0.0625, 0.5625, 0.09375, 0.0625, 0.09375, 0.125, 0.0625, 0.125, 0.0625, 0.0625, 0.09375, 0.5, 0.09375, 0.5625, 0.0625, 0.5625, 0.0625, 0.5, 0.09375, 0.9375, 0.07813, 1.0, 0.0625, 0.9375, 0.07813, 0.0, 0.08688, 0.05307, 0.06046, 0.05323, 0.09375, 0.4375, 0.09375, 0.5, 0.0625, 0.5, 0.0625, 0.4375, 0.09375, 0.875, 0.09375, 0.9375, 0.0625, 0.9375, 0.0625, 0.875, 0.0625, 0.125, 0.0625, 0.1875, 0.03125, 0.1875, 0.03125, 0.125, 0.0625, 0.5625, 0.0625, 0.625, 0.03125, 0.625, 0.03125, 0.5625, 0.0625, 0.0625, 0.0625, 0.125, 0.03125, 0.125, 0.03125, 0.0625, 0.0625, 0.5, 0.0625, 0.5625, 0.03125, 0.5625, 0.03125, 0.5, 0.0625, 0.9375, 0.04688, 1.0, 0.03125, 0.9375, 0.04688, 0.0, 0.06046, 0.05323, 0.03278, 0.05361, 0.0625, 0.4375, 0.0625, 0.5, 0.03125, 0.5, 0.03125, 0.4375, 0.0625, 0.875, 0.0625, 0.9375, 0.03125, 0.9375, 0.03125, 0.875, 0.0625, 0.375, 0.0625, 0.4375, 0.03125, 0.4375, 0.03125, 0.375, 0.0625, 0.8125, 0.0625, 0.875, 0.03125, 0.875, 0.03125, 0.8125, 0.0625, 0.3125, 0.0625, 0.375, 0.03125, 0.375, 0.03125, 0.3125, 0.0625, 0.75, 0.0625, 0.8125, 0.03125, 0.8125, 0.03125, 0.75, 0.0625, 0.25, 0.0625, 0.3125, 0.03125, 0.3125, 0.03125, 0.25, 0.0625, 0.6875, 0.0625, 0.75, 0.03125, 0.75, 0.03125, 0.6875, 0.0625, 0.1875, 0.0625, 0.25, 0.03125, 0.25, 0.03125, 0.1875, 0.0625, 0.625, 0.0625, 0.6875, 0.03125, 0.6875, 0.03125, 0.625, 0.03125, 0.8125, 0.03125, 0.875, 8.941e-08, 0.875, 5.96e-08, 0.8125, 0.03125, 0.3125, 0.03125, 0.375, 5.96e-08, 0.375, 0.0, 0.3125, 0.03125, 0.75, 0.03125, 0.8125, 5.96e-08, 0.8125, 0.0, 0.75, 0.03125, 0.25, 0.03125, 0.3125, 0.0, 0.3125, 0.0, 0.25, 0.03125, 0.6875, 0.03125, 0.75, 0.0, 0.75, 0.0, 0.6875, 0.03125, 0.1875, 0.03125, 0.25, 0.0, 0.25, 5.96e-08, 0.1875, 0.03125, 0.625, 0.03125, 0.6875, 0.0, 0.6875, 5.96e-08, 0.625, 0.03125, 0.125, 0.03125, 0.1875, 5.96e-08, 0.1875, 8.941e-08, 0.125, 0.03125, 0.5625, 0.03125, 0.625, 5.96e-08, 0.625, 0.0, 0.5625, 0.03125, 0.0625, 0.03125, 0.125, 8.941e-08, 0.125, 2.384e-07, 0.0625, 0.03125, 0.5, 0.03125, 0.5625, 0.0, 0.5625, 0.0, 0.5, 0.03125, 0.9375, 0.01563, 1.0, 2.384e-07, 0.9375, 0.01563, 0.0, 0.03278, 0.05361, -9.432e-05, 0.05361, 0.03125, 0.4375, 0.03125, 0.5, 0.0, 0.5, 0.0, 0.4375, 0.03125, 0.875, 0.03125, 0.9375, 2.384e-07, 0.9375, 8.941e-08, 0.875, 0.03125, 0.375, 0.03125, 0.4375, 0.0, 0.4375, 5.96e-08, 0.375, 1.0, 0.5625, 1.0, 0.625, 0.9688, 0.625, 0.9688, 0.5625, 1.0, 0.0625, 1.0, 0.125, 0.9688, 0.125, 0.9688, 0.0625, 1.0, 0.5, 1.0, 0.5625, 0.9688, 0.5625, 0.9688, 0.5, 1.0, 0.9375, 0.9844, 1.0, 0.9688, 0.9375, 0.9844, 0.0, 0.9956, 0.05373, 0.9622, 0.05376, 1.0, 0.4375, 1.0, 0.5, 0.9688, 0.5, 0.9688, 0.4375, 1.0, 0.875, 1.0, 0.9375, 0.9688, 0.9375, 0.9688, 0.875, 1.0, 0.375, 1.0, 0.4375, 0.9688, 0.4375, 0.9688, 0.375, 1.0, 0.8125, 1.0, 0.875, 0.9688, 0.875, 0.9688, 0.8125, 1.0, 0.3125, 1.0, 0.375, 0.9688, 0.375, 0.9688, 0.3125, 1.0, 0.75, 1.0, 0.8125, 0.9688, 0.8125, 0.9688, 0.75, 1.0, 0.25, 1.0, 0.3125, 0.9688, 0.3125, 0.9688, 0.25, 1.0, 0.6875, 1.0, 0.75, 0.9688, 0.75, 0.9688, 0.6875, 1.0, 0.1875, 1.0, 0.25, 0.9688, 0.25, 0.9688, 0.1875, 1.0, 0.625, 1.0, 0.6875, 0.9688, 0.6875, 0.9688, 0.625, 1.0, 0.125, 1.0, 0.1875, 0.9688, 0.1875, 0.9688, 0.125, 0.9688, 0.3125, 0.9688, 0.375, 0.9375, 0.375, 0.9375, 0.3125, 0.9688, 0.75, 0.9688, 0.8125, 0.9375, 0.8125, 0.9375, 0.75, 0.9688, 0.25, 0.9688, 0.3125, 0.9375, 0.3125, 0.9375, 0.25, 0.9688, 0.6875, 0.9688, 0.75, 0.9375, 0.75, 0.9375, 0.6875, 0.9688, 0.1875, 0.9688, 0.25, 0.9375, 0.25, 0.9375, 0.1875, 0.9688, 0.625, 0.9688, 0.6875, 0.9375, 0.6875, 0.9375, 0.625, 0.9688, 0.125, 0.9688, 0.1875, 0.9375, 0.1875, 0.9375, 0.125, 0.9688, 0.5625, 0.9688, 0.625, 0.9375, 0.625, 0.9375, 0.5625, 0.9688, 0.0625, 0.9688, 0.125, 0.9375, 0.125, 0.9375, 0.0625, 0.9688, 0.5, 0.9688, 0.5625, 0.9375, 0.5625, 0.9375, 0.5, 0.9688, 0.9375, 0.9531, 1.0, 0.9375, 0.9375, 0.9531, 0.0, 0.9622, 0.05376, 0.938, 0.05295, 0.9688, 0.4375, 0.9688, 0.5, 0.9375, 0.5, 0.9375, 0.4375, 0.9688, 0.875, 0.9688, 0.9375, 0.9375, 0.9375, 0.9375, 0.875, 0.9688, 0.375, 0.9688, 0.4375, 0.9375, 0.4375, 0.9375, 0.375, 0.9688, 0.8125, 0.9688, 0.875, 0.9375, 0.875, 0.9375, 0.8125, 0.9375, 0.0625, 0.9375, 0.125, 0.9063, 0.125, 0.9063, 0.0625, 0.9375, 0.5, 0.9375, 0.5625, 0.9062, 0.5625, 0.9062, 0.5, 0.9375, 0.9375, 0.9219, 1.0, 0.9063, 0.9375, 0.9219, 0.0, 0.938, 0.05295, 0.9083, 0.05357, 0.9375, 0.4375, 0.9375, 0.5, 0.9062, 0.5, 0.9062, 0.4375, 0.9375, 0.875, 0.9375, 0.9375, 0.9063, 0.9375, 0.9063, 0.875, 0.9375, 0.375, 0.9375, 0.4375, 0.9062, 0.4375, 0.9062, 0.375, 0.9375, 0.8125, 0.9375, 0.875, 0.9063, 0.875, 0.9062, 0.8125, 0.9375, 0.3125, 0.9375, 0.375, 0.9062, 0.375, 0.9062, 0.3125, 0.9375, 0.75, 0.9375, 0.8125, 0.9062, 0.8125, 0.9062, 0.75, 0.9375, 0.25, 0.9375, 0.3125, 0.9062, 0.3125, 0.9062, 0.25, 0.9375, 0.6875, 0.9375, 0.75, 0.9062, 0.75, 0.9062, 0.6875, 0.9375, 0.1875, 0.9375, 0.25, 0.9062, 0.25, 0.9062, 0.1875, 0.9375, 0.625, 0.9375, 0.6875, 0.9062, 0.6875, 0.9062, 0.625, 0.9375, 0.125, 0.9375, 0.1875, 0.9062, 0.1875, 0.9063, 0.125, 0.9375, 0.5625, 0.9375, 0.625, 0.9062, 0.625, 0.9062, 0.5625, 0.9062, 0.75, 0.9062, 0.8125, 0.875, 0.8125, 0.875, 0.75, 0.9062, 0.25, 0.9062, 0.3125, 0.875, 0.3125, 0.875, 0.25, 0.9062, 0.6875, 0.9062, 0.75, 0.875, 0.75, 0.875, 0.6875, 0.9062, 0.1875, 0.9062, 0.25, 0.875, 0.25, 0.875, 0.1875, 0.9062, 0.625, 0.9062, 0.6875, 0.875, 0.6875, 0.875, 0.625, 0.9063, 0.125, 0.9062, 0.1875, 0.875, 0.1875, 0.875, 0.125, 0.9062, 0.5625, 0.9062, 0.625, 0.875, 0.625, 0.875, 0.5625, 0.9063, 0.0625, 0.9063, 0.125, 0.875, 0.125, 0.875, 0.0625, 0.9062, 0.5, 0.9062, 0.5625, 0.875, 0.5625, 0.875, 0.5, 0.9063, 0.9375, 0.8906, 1.0, 0.875, 0.9375, 0.8906, 0.0, 0.9083, 0.05357, 0.8723, 0.05363, 0.9062, 0.4375, 0.9062, 0.5, 0.875, 0.5, 0.875, 0.4375, 0.9063, 0.875, 0.9063, 0.9375, 0.875, 0.9375, 0.875, 0.875, 0.9062, 0.375, 0.9062, 0.4375, 0.875, 0.4375, 0.875, 0.375, 0.9062, 0.8125, 0.9063, 0.875, 0.875, 0.875, 0.875, 0.8125, 0.9062, 0.3125, 0.9062, 0.375, 0.875, 0.375, 0.875, 0.3125, 0.875, 0.5, 0.875, 0.5625, 0.8438, 0.5625, 0.8438, 0.5, 0.875, 0.9375, 0.8594, 1.0, 0.8438, 0.9375, 0.8594, 0.0, 0.8723, 0.05363, 0.8389, 0.05347, 0.875, 0.4375, 0.875, 0.5, 0.8438, 0.5, 0.8438, 0.4375, 0.875, 0.875, 0.875, 0.9375, 0.8438, 0.9375, 0.8438, 0.875, 0.875, 0.375, 0.875, 0.4375, 0.8438, 0.4375, 0.8438, 0.375, 0.875, 0.8125, 0.875, 0.875, 0.8438, 0.875, 0.8438, 0.8125, 0.875, 0.3125, 0.875, 0.375, 0.8438, 0.375, 0.8438, 0.3125, 0.875, 0.75, 0.875, 0.8125, 0.8438, 0.8125, 0.8438, 0.75, 0.875, 0.25, 0.875, 0.3125, 0.8438, 0.3125, 0.8438, 0.25, 0.875, 0.6875, 0.875, 0.75, 0.8438, 0.75, 0.8438, 0.6875, 0.875, 0.1875, 0.875, 0.25, 0.8438, 0.25, 0.8438, 0.1875, 0.875, 0.625, 0.875, 0.6875, 0.8438, 0.6875, 0.8438, 0.625, 0.875, 0.125, 0.875, 0.1875, 0.8438, 0.1875, 0.8438, 0.125, 0.875, 0.5625, 0.875, 0.625, 0.8438, 0.625, 0.8438, 0.5625, 0.875, 0.0625, 0.875, 0.125, 0.8438, 0.125, 0.8438, 0.0625, 0.8438, 0.25, 0.8438, 0.3125, 0.8125, 0.3125, 0.8125, 0.25, 0.8438, 0.6875, 0.8438, 0.75, 0.8125, 0.75, 0.8125, 0.6875, 0.8438, 0.1875, 0.8438, 0.25, 0.8125, 0.25, 0.8125, 0.1875, 0.8438, 0.625, 0.8438, 0.6875, 0.8125, 0.6875, 0.8125, 0.625, 0.8438, 0.125, 0.8438, 0.1875, 0.8125, 0.1875, 0.8125, 0.125, 0.8438, 0.5625, 0.8438, 0.625, 0.8125, 0.625, 0.8125, 0.5625, 0.8438, 0.0625, 0.8438, 0.125, 0.8125, 0.125, 0.8125, 0.0625, 0.8438, 0.5, 0.8438, 0.5625, 0.8125, 0.5625, 0.8125, 0.5, 0.8438, 0.9375, 0.8281, 1.0, 0.8125, 0.9375, 0.8281, 0.0, 0.8389, 0.05347, 0.808, 0.05397, 0.8438, 0.4375, 0.8438, 0.5, 0.8125, 0.5, 0.8125, 0.4375, 0.8438, 0.875, 0.8438, 0.9375, 0.8125, 0.9375, 0.8125, 0.875, 0.8438, 0.375, 0.8438, 0.4375, 0.8125, 0.4375, 0.8125, 0.375, 0.8438, 0.8125, 0.8438, 0.875, 0.8125, 0.875, 0.8125, 0.8125, 0.8438, 0.3125, 0.8438, 0.375, 0.8125, 0.375, 0.8125, 0.3125, 0.8438, 0.75, 0.8438, 0.8125, 0.8125, 0.8125, 0.8125, 0.75, 0.7969, 0.0, 0.808, 0.05397, 0.783, 0.05349, 0.8125, 0.4375, 0.8125, 0.5, 0.7812, 0.5, 0.7812, 0.4375, 0.8125, 0.875, 0.8125, 0.9375, 0.7812, 0.9375, 0.7812, 0.875, 0.8125, 0.375, 0.8125, 0.4375, 0.7812, 0.4375, 0.7812, 0.375, 0.8125, 0.8125, 0.8125, 0.875, 0.7812, 0.875, 0.7812, 0.8125, 0.8125, 0.3125, 0.8125, 0.375, 0.7812, 0.375, 0.7812, 0.3125, 0.8125, 0.75, 0.8125, 0.8125, 0.7812, 0.8125, 0.7812, 0.75, 0.8125, 0.25, 0.8125, 0.3125, 0.7812, 0.3125, 0.7812, 0.25, 0.8125, 0.6875, 0.8125, 0.75, 0.7812, 0.75, 0.7812, 0.6875, 0.8125, 0.1875, 0.8125, 0.25, 0.7812, 0.25, 0.7812, 0.1875, 0.8125, 0.625, 0.8125, 0.6875, 0.7812, 0.6875, 0.7812, 0.625, 0.8125, 0.125, 0.8125, 0.1875, 0.7812, 0.1875, 0.7812, 0.125, 0.8125, 0.5625, 0.8125, 0.625, 0.7812, 0.625, 0.7812, 0.5625, 0.8125, 0.0625, 0.8125, 0.125, 0.7812, 0.125, 0.7812, 0.0625, 0.8125, 0.5, 0.8125, 0.5625, 0.7812, 0.5625, 0.7812, 0.5, 0.8125, 0.9375, 0.7969, 1.0, 0.7812, 0.9375, 0.7812, 0.1875, 0.7812, 0.25, 0.75, 0.25, 0.75, 0.1875, 0.7812, 0.625, 0.7812, 0.6875, 0.75, 0.6875, 0.75, 0.625, 0.7812, 0.125, 0.7812, 0.1875, 0.75, 0.1875, 0.75, 0.125, 0.7812, 0.5625, 0.7812, 0.625, 0.75, 0.625, 0.75, 0.5625, 0.7812, 0.0625, 0.7812, 0.125, 0.75, 0.125, 0.75, 0.0625, 0.7812, 0.5, 0.7812, 0.5625, 0.75, 0.5625, 0.75, 0.5, 0.7812, 0.9375, 0.7656, 1.0, 0.75, 0.9375, 0.7656, 0.0, 0.783, 0.05349, 0.7459, 0.05318, 0.7812, 0.4375, 0.7812, 0.5, 0.75, 0.5, 0.75, 0.4375, 0.7812, 0.875, 0.7812, 0.9375, 0.75, 0.9375, 0.75, 0.875, 0.7812, 0.375, 0.7812, 0.4375, 0.75, 0.4375, 0.75, 0.375, 0.7812, 0.8125, 0.7812, 0.875, 0.75, 0.875, 0.75, 0.8125, 0.7812, 0.3125, 0.7812, 0.375, 0.75, 0.375, 0.75, 0.3125, 0.7812, 0.75, 0.7812, 0.8125, 0.75, 0.8125, 0.75, 0.75, 0.7812, 0.25, 0.7812, 0.3125, 0.75, 0.3125, 0.75, 0.25, 0.7812, 0.6875, 0.7812, 0.75, 0.75, 0.75, 0.75, 0.6875, 0.6906, 0.05353, 0.7202, 0.05318, 0.7187, 0.0625, 0.6875, 0.0625, 0.6559, 0.05339, 0.6906, 0.05353, 0.6875, 0.0625, 0.6562, 0.0625, 0.6194, 0.05304, 0.6559, 0.05339, 0.6562, 0.0625, 0.625, 0.0625, 0.5865, 0.054, 0.6194, 0.05304, 0.625, 0.0625, 0.5937, 0.0625, 0.5646, 0.05296, 0.5865, 0.054, 0.5937, 0.0625, 0.5625, 0.0625, 0.5319, 0.0534, 0.5646, 0.05296, 0.5625, 0.0625, 0.5312, 0.0625, 0.4971, 0.05352, 0.5319, 0.0534, 0.5312, 0.0625, 0.5, 0.0625, 0.4677, 0.0535, 0.4971, 0.05352, 0.5, 0.0625, 0.4687, 0.0625, 0.4327, 0.05349, 0.4677, 0.0535, 0.4687, 0.0625, 0.4375, 0.0625, 0.4058, 0.05308, 0.4327, 0.05349, 0.4375, 0.0625, 0.4062, 0.0625, 0.3744, 0.05329, 0.4058, 0.05308, 0.4062, 0.0625, 0.375, 0.0625, 0.335, 0.05321, 0.3744, 0.05329, 0.375, 0.0625, 0.3437, 0.0625, 0.3059, 0.05426, 0.335, 0.05321, 0.3437, 0.0625, 0.3125, 0.0625, 0.2831, 0.05349, 0.3059, 0.05426, 0.3125, 0.0625, 0.2812, 0.0625, 0.248, 0.05355, 0.2831, 0.05349, 0.2812, 0.0625, 0.25, 0.0625, 0.2173, 0.05341, 0.248, 0.05355, 0.25, 0.0625, 0.2188, 0.0625, 0.1883, 0.05369, 0.2173, 0.05341, 0.2188, 0.0625, 0.1875, 0.0625, 0.155, 0.05354, 0.1883, 0.05369, 0.1875, 0.0625, 0.1563, 0.0625, 0.1251, 0.05352, 0.155, 0.05354, 0.1563, 0.0625, 0.125, 0.0625, 0.08688, 0.05307, 0.1251, 0.05352, 0.125, 0.0625, 0.09375, 0.0625, 0.06046, 0.05323, 0.08688, 0.05307, 0.09375, 0.0625, 0.0625, 0.0625, 0.03278, 0.05361, 0.06046, 0.05323, 0.0625, 0.0625, 0.03125, 0.0625, -9.432e-05, 0.05361, 0.03278, 0.05361, 0.03125, 0.0625, 2.384e-07, 0.0625, 0.9622, 0.05376, 0.9956, 0.05373, 1.0, 0.0625, 0.9688, 0.0625, 0.938, 0.05295, 0.9622, 0.05376, 0.9688, 0.0625, 0.9375, 0.0625, 0.9083, 0.05357, 0.938, 0.05295, 0.9375, 0.0625, 0.9063, 0.0625, 0.8723, 0.05363, 0.9083, 0.05357, 0.9063, 0.0625, 0.875, 0.0625, 0.8389, 0.05347, 0.8723, 0.05363, 0.875, 0.0625, 0.8438, 0.0625, 0.808, 0.05397, 0.8389, 0.05347, 0.8438, 0.0625, 0.8125, 0.0625, 0.783, 0.05349, 0.808, 0.05397, 0.8125, 0.0625, 0.7812, 0.0625, 0.7459, 0.05318, 0.783, 0.05349, 0.7812, 0.0625, 0.75, 0.0625, 0.7202, 0.05318, 0.7459, 0.05318, 0.75, 0.0625, 0.7187, 0.0625])
me_sphere_002.materials.append(mat_material_001)
me_sphere_002.materials.append(mat_material_002)
me_sphere_002.materials.append(mat_material_003)
me_sphere_002.use_remesh_fix_poles = True
me_sphere_002.use_remesh_preserve_attributes = False
me_sphere_002.use_mirror_vertex_groups = False
me_sphere_002.update()

# ---- objects
ob_sphere = bpy.data.objects.new('Sphere', me_sphere_002)

# ---- transforms, parenting, visibility, modifiers, constraints
ob_sphere.location = (0.0, 0.0, 0.0)
ob_sphere.lineart.crease_threshold = 0.0

# ---- collection membership
col_collection.objects.link(ob_sphere)

# ---- scene / render settings (as saved in the file)
scene.frame_start = 1; scene.frame_end = 250; scene.frame_set(1)
scene.render.engine = 'BLENDER_EEVEE_NEXT'
scene.cycles.use_denoising = False
scene.cycles.samples = 128
scene.cycles.sampling_pattern = 'TABULATED_SOBOL'
scene.cycles.use_adaptive_sampling = False
scene.cycles.use_light_tree = False
scene.view_settings.view_transform = 'Filmic'
bpy.context.view_layer.update()

# ---- added for rendering (the .blend has no active camera and no usable light): camera, sun
cam_auto = bpy.data.cameras.new('AutoCamera')
cam_auto.lens = 50.0
cam_auto.sensor_width = 36.0
cam_auto.clip_end = 1000.0
ob_auto_camera = bpy.data.objects.new('AutoCamera', cam_auto)
scene.collection.objects.link(ob_auto_camera)
ob_auto_camera.location = (3.28135, -3.90062, 2.44595)
ob_auto_camera.rotation_euler = (1.09748, -7.21219e-08, 0.694738)
scene.camera = ob_auto_camera
light_auto_sun = bpy.data.lights.new('AutoSun', 'SUN')
light_auto_sun.energy = 3.0
light_auto_sun.angle = 0.0523599
ob_auto_sun = bpy.data.objects.new('AutoSun', light_auto_sun)
scene.collection.objects.link(ob_auto_sun)
ob_auto_sun.rotation_euler = (0.872665, 0.174533, 0.523599)
bpy.context.view_layer.update()
